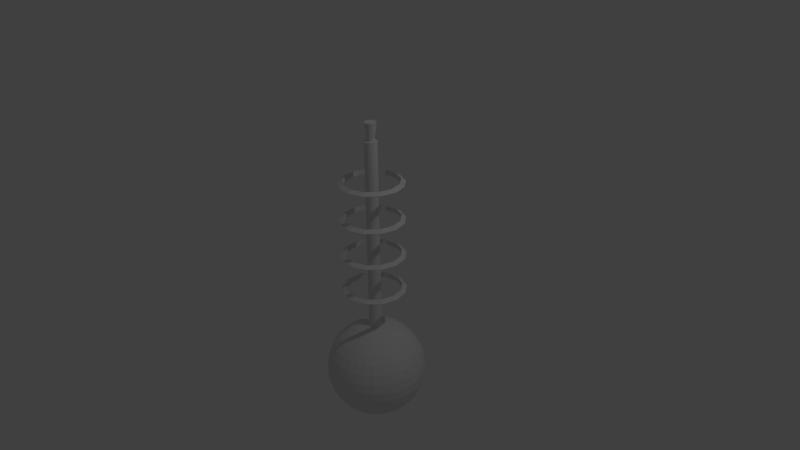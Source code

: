 # Source: laserBarrel1.blend  (saved by Blender 2.69.0; exported with 4.5.12 LTS)
import bpy
from mathutils import Matrix  # noqa: F401  (used for matrix-valued properties, if any)

bpy.ops.wm.read_factory_settings(use_empty=True)
scene = bpy.context.scene
scene.name = 'Scene'

# ---- collections
col_collection_1 = bpy.data.collections.new('Collection 1'); scene.collection.children.link(col_collection_1)

# ---- materials (node trees are filled in below, after node groups)
mat_material_004 = bpy.data.materials.new('Material.004')
mat_material_004.alpha_threshold = 0.0
mat_material_004.use_transparent_shadow = False
mat_material_004.roughness = 0.5
mat_material_004.line_color = (0.0, 0.0, 0.0, 1.0)
mat_material_005 = bpy.data.materials.new('Material.005')
mat_material_005.alpha_threshold = 0.0
mat_material_005.use_transparent_shadow = False
mat_material_005.roughness = 0.5
mat_material_005.line_color = (0.0, 0.0, 0.0, 1.0)
mat_material_001 = bpy.data.materials.new('Material.001')
mat_material_001.alpha_threshold = 0.0
mat_material_001.use_transparent_shadow = False
mat_material_001.roughness = 0.5
mat_material_001.line_color = (0.0, 0.0, 0.0, 1.0)
mat_material_002 = bpy.data.materials.new('Material.002')
mat_material_002.alpha_threshold = 0.0
mat_material_002.use_transparent_shadow = False
mat_material_002.roughness = 0.5
mat_material_002.line_color = (0.0, 0.0, 0.0, 1.0)
mat_material_003 = bpy.data.materials.new('Material.003')
mat_material_003.alpha_threshold = 0.0
mat_material_003.use_transparent_shadow = False
mat_material_003.roughness = 0.5
mat_material_003.line_color = (0.0, 0.0, 0.0, 1.0)
mat_material = bpy.data.materials.new('Material')
mat_material.alpha_threshold = 0.0
mat_material.use_transparent_shadow = False
mat_material.roughness = 0.5
mat_material.line_color = (0.0, 0.0, 0.0, 1.0)

# ---- material node trees

# ---- world
world_world = bpy.data.worlds.new('World'); scene.world = world_world
world_world.color = (0.05088, 0.05088, 0.05088)
world_world.use_sun_shadow = False
world_world.sun_shadow_jitter_overblur = 0.0
world_world.cycles.sampling_method = 'MANUAL'
world_world.cycles.sample_map_resolution = 256

# ---- cameras
cam_camera = bpy.data.cameras.new('Camera')
cam_camera.clip_end = 100.0
cam_camera.lens = 35.0
cam_camera.sensor_width = 32.0
cam_camera.sensor_height = 18.0
cam_camera.ortho_scale = 7.314
cam_camera.dof.focus_distance = 0.0
cam_camera.dof.aperture_fstop = 128.0

# ---- lights
light_lamp = bpy.data.lights.new('Lamp', 'POINT')
light_lamp.transmission_factor = 0.0
light_lamp.cutoff_distance = 30.0
light_lamp.energy = 100.0
light_lamp.shadow_buffer_clip_start = 1.001
light_lamp.shadow_soft_size = 0.1
light_lamp.shadow_maximum_resolution = 0.006
light_lamp.use_absolute_resolution = True
light_lamp.cycles.use_multiple_importance_sampling = False

# ---- meshes
me_sphere = bpy.data.meshes.new('Sphere')
me_sphere.from_pydata([(-0.1951, 0.0, 0.9808), (-0.3827, 0.0, 0.9239), (-0.5556, 0.0, 0.8315), (-0.7071, 0.0, 0.7071), (-0.8315, 0.0, 0.5556), (-0.9239, 0.0, 0.3827), (-0.9808, 0.0, 0.1951), (-1.0, 0.0, 7.55e-08), (-0.9808, 0.0, -0.1951), (-0.9239, 0.0, -0.3827), (-0.8315, 0.0, -0.5556), (-0.7071, 0.0, -0.7071), (-0.5556, 0.0, -0.8315), (-0.3827, 0.0, -0.9239), (-0.1951, 0.0, -0.9808), (-0.1913, 0.03806, 0.9808), (-0.3753, 0.07466, 0.9239), (-0.5449, 0.1084, 0.8315), (-0.6935, 0.1379, 0.7071), (-0.8155, 0.1622, 0.5556), (-0.9061, 0.1802, 0.3827), (-0.9619, 0.1913, 0.1951), (-0.9808, 0.1951, 7.55e-08), (-0.9619, 0.1913, -0.1951), (-0.9061, 0.1802, -0.3827), (-0.8155, 0.1622, -0.5556), (-0.6935, 0.1379, -0.7071), (-0.5449, 0.1084, -0.8315), (-0.3753, 0.07466, -0.9239), (-0.1913, 0.03806, -0.9808), (-0.1802, 0.07466, 0.9808), (-0.3536, 0.1464, 0.9239), (-0.5133, 0.2126, 0.8315), (-0.6533, 0.2706, 0.7071), (-0.7682, 0.3182, 0.5556), (-0.8536, 0.3536, 0.3827), (-0.9061, 0.3753, 0.1951), (-0.9239, 0.3827, 7.55e-08), (-0.9061, 0.3753, -0.1951), (-0.8536, 0.3536, -0.3827), (-0.7682, 0.3182, -0.5556), (-0.6533, 0.2706, -0.7071), (-0.5133, 0.2126, -0.8315), (-0.3536, 0.1464, -0.9239), (-0.1802, 0.07466, -0.9808), (-0.1622, 0.1084, 0.9808), (-0.3182, 0.2126, 0.9239), (-0.4619, 0.3087, 0.8315), (-0.5879, 0.3928, 0.7071), (-0.6913, 0.4619, 0.5556), (-0.7682, 0.5133, 0.3827), (-0.8155, 0.5449, 0.1951), (-0.8315, 0.5556, 7.55e-08), (-0.8155, 0.5449, -0.1951), (-0.7682, 0.5133, -0.3827), (-0.6913, 0.4619, -0.5556), (-0.5879, 0.3928, -0.7071), (-0.4619, 0.3087, -0.8315), (-0.3182, 0.2126, -0.9239), (-0.1622, 0.1084, -0.9808), (-0.1379, 0.1379, 0.9808), (-0.2706, 0.2706, 0.9239), (-0.3928, 0.3928, 0.8315), (-0.5, 0.5, 0.7071), (-0.5879, 0.5879, 0.5556), (-0.6533, 0.6533, 0.3827), (-0.6935, 0.6935, 0.1951), (-0.7071, 0.7071, 7.55e-08), (-0.6935, 0.6935, -0.1951), (-0.6533, 0.6533, -0.3827), (-0.5879, 0.5879, -0.5556), (-0.5, 0.5, -0.7071), (-0.3928, 0.3928, -0.8315), (-0.2706, 0.2706, -0.9239), (-0.1379, 0.1379, -0.9808), (-0.1084, 0.1622, 0.9808), (-0.2126, 0.3182, 0.9239), (-0.3087, 0.4619, 0.8315), (-0.3928, 0.5879, 0.7071), (-0.4619, 0.6913, 0.5556), (-0.5133, 0.7682, 0.3827), (-0.5449, 0.8155, 0.1951), (-0.5556, 0.8315, 7.55e-08), (-0.5449, 0.8155, -0.1951), (-0.5133, 0.7682, -0.3827), (-0.4619, 0.6913, -0.5556), (-0.3928, 0.5879, -0.7071), (-0.3087, 0.4619, -0.8315), (-0.2126, 0.3182, -0.9239), (-0.1084, 0.1622, -0.9808), (-0.07466, 0.1802, 0.9808), (-0.1464, 0.3536, 0.9239), (-0.2126, 0.5133, 0.8315), (-0.2706, 0.6533, 0.7071), (-0.3182, 0.7682, 0.5556), (-0.3536, 0.8536, 0.3827), (-0.3753, 0.9061, 0.1951), (-0.3827, 0.9239, 7.55e-08), (-0.3753, 0.9061, -0.1951), (-0.3536, 0.8536, -0.3827), (-0.3182, 0.7682, -0.5556), (-0.2706, 0.6533, -0.7071), (-0.2126, 0.5133, -0.8315), (-0.1464, 0.3536, -0.9239), (-0.07466, 0.1802, -0.9808), (-0.03806, 0.1913, 0.9808), (-0.07466, 0.3753, 0.9239), (-0.1084, 0.5449, 0.8315), (-0.1379, 0.6935, 0.7071), (-0.1622, 0.8155, 0.5556), (-0.1802, 0.9061, 0.3827), (-0.1913, 0.9619, 0.1951), (-0.1951, 0.9808, 7.55e-08), (-0.1913, 0.9619, -0.1951), (-0.1802, 0.9061, -0.3827), (-0.1622, 0.8155, -0.5556), (-0.1379, 0.6935, -0.7071), (-0.1084, 0.5449, -0.8315), (-0.07466, 0.3753, -0.9239), (-0.03806, 0.1913, -0.9808), (3.266e-07, 0.1951, 0.9808), (3.192e-07, 0.3827, 0.9239), (3.117e-07, 0.5556, 0.8315), (3.192e-07, 0.7071, 0.7071), (3.341e-07, 0.8315, 0.5556), (2.745e-07, 0.9239, 0.3827), (3.937e-07, 0.9808, 0.1951), (3.788e-07, 1.0, 7.55e-08), (3.937e-07, 0.9808, -0.1951), (2.298e-07, 0.9239, -0.3827), (3.341e-07, 0.8315, -0.5556), (3.192e-07, 0.7071, -0.7071), (3.415e-07, 0.5556, -0.8315), (3.043e-07, 0.3827, -0.9239), (3.08e-07, 0.1951, -0.9808), (0.03806, 0.1913, 0.9808), (0.07466, 0.3753, 0.9239), (0.1084, 0.5449, 0.8315), (0.138, 0.6935, 0.7071), (0.1622, 0.8155, 0.5556), (0.1802, 0.9061, 0.3827), (0.1913, 0.9619, 0.1951), (0.1951, 0.9808, 7.55e-08), (0.1913, 0.9619, -0.1951), (0.1802, 0.9061, -0.3827), (0.1622, 0.8155, -0.5556), (0.138, 0.6935, -0.7071), (0.1084, 0.5449, -0.8315), (0.07466, 0.3753, -0.9239), (0.03806, 0.1913, -0.9808), (0.07466, 0.1802, 0.9808), (0.1464, 0.3536, 0.9239), (0.2126, 0.5133, 0.8315), (0.2706, 0.6533, 0.7071), (0.3182, 0.7682, 0.5556), (0.3536, 0.8536, 0.3827), (0.3753, 0.9061, 0.1951), (0.3827, 0.9239, 7.55e-08), (0.3753, 0.9061, -0.1951), (0.3536, 0.8536, -0.3827), (0.3182, 0.7682, -0.5556), (0.2706, 0.6533, -0.7071), (0.2126, 0.5133, -0.8315), (0.1464, 0.3536, -0.9239), (0.07466, 0.1802, -0.9808), (0.1084, 0.1622, 0.9808), (0.2126, 0.3182, 0.9239), (0.3087, 0.4619, 0.8315), (0.3928, 0.5879, 0.7071), (0.4619, 0.6913, 0.5556), (0.5133, 0.7682, 0.3827), (0.5449, 0.8155, 0.1951), (0.5556, 0.8315, 7.55e-08), (0.5449, 0.8155, -0.1951), (0.5133, 0.7682, -0.3827), (0.4619, 0.6913, -0.5556), (0.3928, 0.5879, -0.7071), (0.3087, 0.4619, -0.8315), (0.2126, 0.3182, -0.9239), (0.1084, 0.1622, -0.9808), (0.138, 0.1379, 0.9808), (0.2706, 0.2706, 0.9239), (0.3928, 0.3928, 0.8315), (0.5, 0.5, 0.7071), (0.5879, 0.5879, 0.5556), (0.6533, 0.6533, 0.3827), (0.6935, 0.6935, 0.1951), (0.7071, 0.7071, 7.55e-08), (0.6935, 0.6935, -0.1951), (0.6533, 0.6533, -0.3827), (0.5879, 0.5879, -0.5556), (0.5, 0.5, -0.7071), (0.3928, 0.3928, -0.8315), (0.2706, 0.2706, -0.9239), (0.138, 0.1379, -0.9808), (0.1622, 0.1084, 0.9808), (0.3182, 0.2126, 0.9239), (0.4619, 0.3087, 0.8315), (0.5879, 0.3928, 0.7071), (0.6913, 0.4619, 0.5556), (0.7682, 0.5133, 0.3827), (0.8155, 0.5449, 0.1951), (0.8315, 0.5556, 7.55e-08), (0.8155, 0.5449, -0.1951), (0.7682, 0.5133, -0.3827), (0.6913, 0.4619, -0.5556), (0.5879, 0.3928, -0.7071), (0.4619, 0.3087, -0.8315), (0.3182, 0.2126, -0.9239), (0.1622, 0.1084, -0.9808), (0.1802, 0.07466, 0.9808), (0.3536, 0.1464, 0.9239), (0.5133, 0.2126, 0.8315), (0.6533, 0.2706, 0.7071), (0.7682, 0.3182, 0.5556), (0.8536, 0.3536, 0.3827), (0.9061, 0.3753, 0.1951), (0.9239, 0.3827, 7.55e-08), (0.9061, 0.3753, -0.1951), (0.8536, 0.3536, -0.3827), (0.7682, 0.3182, -0.5556), (0.6533, 0.2706, -0.7071), (0.5133, 0.2126, -0.8315), (0.3536, 0.1464, -0.9239), (0.1802, 0.07466, -0.9808), (0.1913, 0.03806, 0.9808), (0.3753, 0.07466, 0.9239), (0.5449, 0.1084, 0.8315), (0.6935, 0.1379, 0.7071), (0.8155, 0.1622, 0.5556), (0.9061, 0.1802, 0.3827), (0.9619, 0.1913, 0.1951), (0.9808, 0.1951, 7.55e-08), (0.9619, 0.1913, -0.1951), (0.9061, 0.1802, -0.3827), (0.8155, 0.1622, -0.5556), (0.6935, 0.1379, -0.7071), (0.5449, 0.1084, -0.8315), (0.3753, 0.07466, -0.9239), (0.1913, 0.03806, -0.9808), (0.1951, -7.212e-09, 0.9808), (0.3827, 4.122e-08, 0.9239), (0.5556, 2.632e-08, 0.8315), (0.7071, -2.584e-08, 0.7071), (0.8315, -8.544e-08, 0.5556), (0.9239, 6.357e-08, 0.3827), (0.9808, -8.544e-08, 0.1951), (1.0, -1.003e-07, 7.55e-08), (0.9808, -8.544e-08, -0.1951), (0.9239, 6.357e-08, -0.3827), (0.8315, -8.544e-08, -0.5556), (0.7071, -2.584e-08, -0.7071), (0.5556, -1.094e-08, -0.8315), (0.3827, 3.964e-09, -0.9239), (0.1951, 3.964e-09, -0.9808), (0.1913, -0.03806, 0.9808), (0.3753, -0.07466, 0.9239), (0.5449, -0.1084, 0.8315), (0.6935, -0.1379, 0.7071), (0.8155, -0.1622, 0.5556), (0.9061, -0.1802, 0.3827), (0.9619, -0.1913, 0.1951), (0.9808, -0.1951, 7.55e-08), (0.9619, -0.1913, -0.1951), (0.9061, -0.1802, -0.3827), (0.8155, -0.1622, -0.5556), (0.6935, -0.1379, -0.7071), (0.5449, -0.1084, -0.8315), (0.3753, -0.07466, -0.9239), (0.1913, -0.03806, -0.9808), (0.1802, -0.07466, 0.9808), (0.3536, -0.1464, 0.9239), (0.5133, -0.2126, 0.8315), (0.6533, -0.2706, 0.7071), (0.7682, -0.3182, 0.5556), (0.8536, -0.3536, 0.3827), (0.9061, -0.3753, 0.1951), (0.9239, -0.3827, 7.55e-08), (0.9061, -0.3753, -0.1951), (0.8536, -0.3536, -0.3827), (0.7682, -0.3182, -0.5556), (0.6533, -0.2706, -0.7071), (0.5133, -0.2126, -0.8315), (0.3536, -0.1464, -0.9239), (0.1802, -0.07466, -0.9808), (0.1622, -0.1084, 0.9808), (0.3182, -0.2126, 0.9239), (0.4619, -0.3087, 0.8315), (0.5879, -0.3928, 0.7071), (0.6913, -0.4619, 0.5556), (0.7682, -0.5133, 0.3827), (0.8155, -0.5449, 0.1951), (0.8315, -0.5556, 7.55e-08), (0.8155, -0.5449, -0.1951), (0.7682, -0.5133, -0.3827), (0.6913, -0.4619, -0.5556), (0.5879, -0.3928, -0.7071), (0.4619, -0.3087, -0.8315), (0.3182, -0.2126, -0.9239), (0.1622, -0.1084, -0.9808), (0.138, -0.1379, 0.9808), (0.2706, -0.2706, 0.9239), (0.3928, -0.3928, 0.8315), (0.5, -0.5, 0.7071), (0.5879, -0.5879, 0.5556), (0.6533, -0.6533, 0.3827), (0.6935, -0.6935, 0.1951), (0.7071, -0.7071, 7.55e-08), (0.6935, -0.6935, -0.1951), (0.6533, -0.6533, -0.3827), (0.5879, -0.5879, -0.5556), (0.5, -0.5, -0.7071), (0.3928, -0.3928, -0.8315), (0.2706, -0.2706, -0.9239), (0.1379, -0.1379, -0.9808), (0.1084, -0.1622, 0.9808), (0.2126, -0.3182, 0.9239), (0.3087, -0.4619, 0.8315), (0.3928, -0.5879, 0.7071), (0.4619, -0.6913, 0.5556), (0.5133, -0.7682, 0.3827), (0.5449, -0.8155, 0.1951), (0.5556, -0.8315, 7.55e-08), (0.5449, -0.8155, -0.1951), (0.5133, -0.7682, -0.3827), (0.4619, -0.6913, -0.5556), (0.3928, -0.5879, -0.7071), (0.3087, -0.4619, -0.8315), (0.2126, -0.3182, -0.9239), (0.1084, -0.1622, -0.9808), (3.258e-07, 0.0, -1.0), (0.07466, -0.1802, 0.9808), (0.1464, -0.3536, 0.9239), (0.2126, -0.5133, 0.8315), (0.2706, -0.6533, 0.7071), (0.3182, -0.7682, 0.5556), (0.3536, -0.8536, 0.3827), (0.3753, -0.9061, 0.1951), (0.3827, -0.9239, 7.55e-08), (0.3753, -0.9061, -0.1951), (0.3536, -0.8536, -0.3827), (0.3182, -0.7682, -0.5556), (0.2706, -0.6533, -0.7071), (0.2126, -0.5133, -0.8315), (0.1464, -0.3536, -0.9239), (0.07466, -0.1802, -0.9808), (0.03806, -0.1913, 0.9808), (0.07466, -0.3753, 0.9239), (0.1084, -0.5449, 0.8315), (0.1379, -0.6935, 0.7071), (0.1622, -0.8155, 0.5556), (0.1802, -0.9061, 0.3827), (0.1913, -0.9619, 0.1951), (0.1951, -0.9808, 7.55e-08), (0.1913, -0.9619, -0.1951), (0.1802, -0.9061, -0.3827), (0.1622, -0.8155, -0.5556), (0.1379, -0.6935, -0.7071), (0.1084, -0.5449, -0.8315), (0.07466, -0.3753, -0.9239), (0.03806, -0.1913, -0.9808), (3.117e-07, -0.1951, 0.9808), (2.819e-07, -0.3827, 0.9239), (2.819e-07, -0.5556, 0.8315), (1.851e-07, -0.7071, 0.7071), (1.404e-07, -0.8315, 0.5556), (3.192e-07, -0.9239, 0.3827), (9.567e-08, -0.9808, 0.1951), (1.404e-07, -1.0, 7.55e-08), (9.567e-08, -0.9808, -0.1951), (3.192e-07, -0.9239, -0.3827), (1.404e-07, -0.8315, -0.5556), (1.851e-07, -0.7071, -0.7071), (2.596e-07, -0.5556, -0.8315), (2.521e-07, -0.3827, -0.9239), (3.155e-07, -0.1951, -0.9808), (-0.03806, -0.1913, 0.9808), (-0.07466, -0.3753, 0.9239), (-0.1084, -0.5449, 0.8315), (-0.1379, -0.6935, 0.7071), (-0.1622, -0.8155, 0.5556), (-0.1802, -0.9061, 0.3827), (-0.1913, -0.9619, 0.1951), (-0.1951, -0.9808, 7.55e-08), (-0.1913, -0.9619, -0.1951), (-0.1802, -0.9061, -0.3827), (-0.1622, -0.8155, -0.5556), (-0.1379, -0.6935, -0.7071), (-0.1084, -0.5449, -0.8315), (-0.07466, -0.3753, -0.9239), (-0.03806, -0.1913, -0.9808), (-0.07466, -0.1802, 0.9808), (-0.1464, -0.3536, 0.9239), (-0.2126, -0.5133, 0.8315), (-0.2706, -0.6533, 0.7071), (-0.3182, -0.7682, 0.5556), (-0.3536, -0.8536, 0.3827), (-0.3753, -0.9061, 0.1951), (-0.3827, -0.9239, 7.55e-08), (-0.3753, -0.9061, -0.1951), (-0.3536, -0.8536, -0.3827), (-0.3182, -0.7682, -0.5556), (-0.2706, -0.6533, -0.7071), (-0.2126, -0.5133, -0.8315), (-0.1464, -0.3536, -0.9239), (-0.07466, -0.1802, -0.9808), (-0.1084, -0.1622, 0.9808), (-0.2126, -0.3182, 0.9239), (-0.3087, -0.4619, 0.8315), (-0.3928, -0.5879, 0.7071), (-0.4619, -0.6913, 0.5556), (-0.5133, -0.7682, 0.3827), (-0.5449, -0.8155, 0.1951), (-0.5556, -0.8315, 7.55e-08), (-0.5449, -0.8155, -0.1951), (-0.5133, -0.7682, -0.3827), (-0.4619, -0.6913, -0.5556), (-0.3928, -0.5879, -0.7071), (-0.3087, -0.4619, -0.8315), (-0.2126, -0.3182, -0.9239), (-0.1084, -0.1622, -0.9808), (-0.1379, -0.1379, 0.9808), (-0.2706, -0.2706, 0.9239), (-0.3928, -0.3928, 0.8315), (-0.5, -0.5, 0.7071), (-0.5879, -0.5879, 0.5556), (-0.6533, -0.6533, 0.3827), (-0.6935, -0.6935, 0.1951), (-0.7071, -0.7071, 7.55e-08), (-0.6935, -0.6935, -0.1951), (-0.6533, -0.6533, -0.3827), (-0.5879, -0.5879, -0.5556), (-0.5, -0.5, -0.7071), (-0.3928, -0.3928, -0.8315), (-0.2706, -0.2706, -0.9239), (-0.1379, -0.1379, -0.9808), (-0.1622, -0.1084, 0.9808), (-0.3182, -0.2126, 0.9239), (-0.4619, -0.3087, 0.8315), (-0.5879, -0.3928, 0.7071), (-0.6913, -0.4619, 0.5556), (-0.7682, -0.5133, 0.3827), (-0.8155, -0.5449, 0.1951), (-0.8315, -0.5556, 7.55e-08), (-0.8155, -0.5449, -0.1951), (-0.7682, -0.5133, -0.3827), (-0.6913, -0.4619, -0.5556), (-0.5879, -0.3928, -0.7071), (-0.4619, -0.3087, -0.8315), (-0.3182, -0.2126, -0.9239), (-0.1622, -0.1084, -0.9808), (2.48e-08, -1.247e-07, 1.0), (-0.1802, -0.07466, 0.9808), (-0.3536, -0.1464, 0.9239), (-0.5133, -0.2126, 0.8315), (-0.6533, -0.2706, 0.7071), (-0.7682, -0.3182, 0.5556), (-0.8536, -0.3536, 0.3827), (-0.9061, -0.3753, 0.1951), (-0.9239, -0.3827, 7.55e-08), (-0.9061, -0.3753, -0.1951), (-0.8536, -0.3536, -0.3827), (-0.7682, -0.3182, -0.5556), (-0.6533, -0.2706, -0.7071), (-0.5133, -0.2126, -0.8315), (-0.3536, -0.1464, -0.9239), (-0.1802, -0.07466, -0.9808), (-0.1913, -0.03806, 0.9808), (-0.3753, -0.07466, 0.9239), (-0.5449, -0.1084, 0.8315), (-0.6935, -0.1379, 0.7071), (-0.8155, -0.1622, 0.5556), (-0.9061, -0.1802, 0.3827), (-0.9619, -0.1913, 0.1951), (-0.9808, -0.1951, 7.55e-08), (-0.9619, -0.1913, -0.1951), (-0.9061, -0.1802, -0.3827), (-0.8155, -0.1622, -0.5556), (-0.6935, -0.1379, -0.7071), (-0.5449, -0.1084, -0.8315), (-0.3753, -0.07466, -0.9239), (-0.1913, -0.03806, -0.9808)], [], [(3, 2, 17, 18), (14, 13, 28, 29), (1, 0, 15, 16), (12, 11, 26, 27), (10, 9, 24, 25), (8, 7, 22, 23), (6, 5, 20, 21), (4, 3, 18, 19), (2, 1, 16, 17), (13, 12, 27, 28), (11, 10, 25, 26), (9, 8, 23, 24), (7, 6, 21, 22), (5, 4, 19, 20), (24, 23, 38, 39), (22, 21, 36, 37), (20, 19, 34, 35), (18, 17, 32, 33), (29, 28, 43, 44), (16, 15, 30, 31), (27, 26, 41, 42), (25, 24, 39, 40), (23, 22, 37, 38), (21, 20, 35, 36), (19, 18, 33, 34), (17, 16, 31, 32), (28, 27, 42, 43), (26, 25, 40, 41), (39, 38, 53, 54), (37, 36, 51, 52), (35, 34, 49, 50), (33, 32, 47, 48), (44, 43, 58, 59), (31, 30, 45, 46), (42, 41, 56, 57), (40, 39, 54, 55), (38, 37, 52, 53), (36, 35, 50, 51), (34, 33, 48, 49), (32, 31, 46, 47), (43, 42, 57, 58), (41, 40, 55, 56), (54, 53, 68, 69), (52, 51, 66, 67), (50, 49, 64, 65), (48, 47, 62, 63), (59, 58, 73, 74), (46, 45, 60, 61), (57, 56, 71, 72), (55, 54, 69, 70), (53, 52, 67, 68), (51, 50, 65, 66), (49, 48, 63, 64), (47, 46, 61, 62), (58, 57, 72, 73), (56, 55, 70, 71), (69, 68, 83, 84), (67, 66, 81, 82), (65, 64, 79, 80), (63, 62, 77, 78), (74, 73, 88, 89), (61, 60, 75, 76), (72, 71, 86, 87), (70, 69, 84, 85), (68, 67, 82, 83), (66, 65, 80, 81), (64, 63, 78, 79), (62, 61, 76, 77), (73, 72, 87, 88), (71, 70, 85, 86), (84, 83, 98, 99), (82, 81, 96, 97), (80, 79, 94, 95), (78, 77, 92, 93), (89, 88, 103, 104), (76, 75, 90, 91), (87, 86, 101, 102), (85, 84, 99, 100), (83, 82, 97, 98), (81, 80, 95, 96), (79, 78, 93, 94), (77, 76, 91, 92), (88, 87, 102, 103), (86, 85, 100, 101), (99, 98, 113, 114), (97, 96, 111, 112), (95, 94, 109, 110), (93, 92, 107, 108), (104, 103, 118, 119), (91, 90, 105, 106), (102, 101, 116, 117), (100, 99, 114, 115), (98, 97, 112, 113), (96, 95, 110, 111), (94, 93, 108, 109), (92, 91, 106, 107), (103, 102, 117, 118), (101, 100, 115, 116), (114, 113, 128, 129), (112, 111, 126, 127), (110, 109, 124, 125), (108, 107, 122, 123), (119, 118, 133, 134), (106, 105, 120, 121), (117, 116, 131, 132), (115, 114, 129, 130), (113, 112, 127, 128), (111, 110, 125, 126), (109, 108, 123, 124), (107, 106, 121, 122), (118, 117, 132, 133), (116, 115, 130, 131), (129, 128, 143, 144), (127, 126, 141, 142), (125, 124, 139, 140), (123, 122, 137, 138), (134, 133, 148, 149), (121, 120, 135, 136), (132, 131, 146, 147), (130, 129, 144, 145), (128, 127, 142, 143), (126, 125, 140, 141), (124, 123, 138, 139), (122, 121, 136, 137), (133, 132, 147, 148), (131, 130, 145, 146), (144, 143, 158, 159), (142, 141, 156, 157), (140, 139, 154, 155), (138, 137, 152, 153), (149, 148, 163, 164), (136, 135, 150, 151), (147, 146, 161, 162), (145, 144, 159, 160), (143, 142, 157, 158), (141, 140, 155, 156), (139, 138, 153, 154), (137, 136, 151, 152), (148, 147, 162, 163), (146, 145, 160, 161), (159, 158, 173, 174), (157, 156, 171, 172), (155, 154, 169, 170), (153, 152, 167, 168), (164, 163, 178, 179), (151, 150, 165, 166), (162, 161, 176, 177), (160, 159, 174, 175), (158, 157, 172, 173), (156, 155, 170, 171), (154, 153, 168, 169), (152, 151, 166, 167), (163, 162, 177, 178), (161, 160, 175, 176), (174, 173, 188, 189), (172, 171, 186, 187), (170, 169, 184, 185), (168, 167, 182, 183), (179, 178, 193, 194), (166, 165, 180, 181), (177, 176, 191, 192), (175, 174, 189, 190), (173, 172, 187, 188), (171, 170, 185, 186), (169, 168, 183, 184), (167, 166, 181, 182), (178, 177, 192, 193), (176, 175, 190, 191), (189, 188, 203, 204), (187, 186, 201, 202), (185, 184, 199, 200), (183, 182, 197, 198), (194, 193, 208, 209), (181, 180, 195, 196), (192, 191, 206, 207), (190, 189, 204, 205), (188, 187, 202, 203), (186, 185, 200, 201), (184, 183, 198, 199), (182, 181, 196, 197), (193, 192, 207, 208), (191, 190, 205, 206), (204, 203, 218, 219), (202, 201, 216, 217), (200, 199, 214, 215), (198, 197, 212, 213), (209, 208, 223, 224), (196, 195, 210, 211), (207, 206, 221, 222), (205, 204, 219, 220), (203, 202, 217, 218), (201, 200, 215, 216), (199, 198, 213, 214), (197, 196, 211, 212), (208, 207, 222, 223), (206, 205, 220, 221), (219, 218, 233, 234), (217, 216, 231, 232), (215, 214, 229, 230), (213, 212, 227, 228), (224, 223, 238, 239), (211, 210, 225, 226), (222, 221, 236, 237), (220, 219, 234, 235), (218, 217, 232, 233), (216, 215, 230, 231), (214, 213, 228, 229), (212, 211, 226, 227), (223, 222, 237, 238), (221, 220, 235, 236), (234, 233, 248, 249), (232, 231, 246, 247), (230, 229, 244, 245), (228, 227, 242, 243), (239, 238, 253, 254), (226, 225, 240, 241), (237, 236, 251, 252), (235, 234, 249, 250), (233, 232, 247, 248), (231, 230, 245, 246), (229, 228, 243, 244), (227, 226, 241, 242), (238, 237, 252, 253), (236, 235, 250, 251), (249, 248, 263, 264), (247, 246, 261, 262), (245, 244, 259, 260), (243, 242, 257, 258), (254, 253, 268, 269), (241, 240, 255, 256), (252, 251, 266, 267), (250, 249, 264, 265), (248, 247, 262, 263), (246, 245, 260, 261), (244, 243, 258, 259), (242, 241, 256, 257), (253, 252, 267, 268), (251, 250, 265, 266), (264, 263, 278, 279), (262, 261, 276, 277), (260, 259, 274, 275), (258, 257, 272, 273), (269, 268, 283, 284), (256, 255, 270, 271), (267, 266, 281, 282), (265, 264, 279, 280), (263, 262, 277, 278), (261, 260, 275, 276), (259, 258, 273, 274), (257, 256, 271, 272), (268, 267, 282, 283), (266, 265, 280, 281), (279, 278, 293, 294), (277, 276, 291, 292), (275, 274, 289, 290), (273, 272, 287, 288), (284, 283, 298, 299), (271, 270, 285, 286), (282, 281, 296, 297), (280, 279, 294, 295), (278, 277, 292, 293), (276, 275, 290, 291), (274, 273, 288, 289), (272, 271, 286, 287), (283, 282, 297, 298), (281, 280, 295, 296), (294, 293, 308, 309), (292, 291, 306, 307), (290, 289, 304, 305), (288, 287, 302, 303), (299, 298, 313, 314), (286, 285, 300, 301), (297, 296, 311, 312), (295, 294, 309, 310), (293, 292, 307, 308), (291, 290, 305, 306), (289, 288, 303, 304), (287, 286, 301, 302), (298, 297, 312, 313), (296, 295, 310, 311), (309, 308, 323, 324), (307, 306, 321, 322), (305, 304, 319, 320), (303, 302, 317, 318), (314, 313, 328, 329), (301, 300, 315, 316), (312, 311, 326, 327), (310, 309, 324, 325), (308, 307, 322, 323), (306, 305, 320, 321), (304, 303, 318, 319), (302, 301, 316, 317), (313, 312, 327, 328), (311, 310, 325, 326), (324, 323, 339, 340), (322, 321, 337, 338), (320, 319, 335, 336), (318, 317, 333, 334), (329, 328, 344, 345), (316, 315, 331, 332), (327, 326, 342, 343), (325, 324, 340, 341), (323, 322, 338, 339), (321, 320, 336, 337), (319, 318, 334, 335), (317, 316, 332, 333), (328, 327, 343, 344), (326, 325, 341, 342), (340, 339, 354, 355), (338, 337, 352, 353), (336, 335, 350, 351), (334, 333, 348, 349), (345, 344, 359, 360), (332, 331, 346, 347), (343, 342, 357, 358), (341, 340, 355, 356), (339, 338, 353, 354), (337, 336, 351, 352), (335, 334, 349, 350), (333, 332, 347, 348), (344, 343, 358, 359), (342, 341, 356, 357), (355, 354, 369, 370), (353, 352, 367, 368), (351, 350, 365, 366), (349, 348, 363, 364), (360, 359, 374, 375), (347, 346, 361, 362), (358, 357, 372, 373), (356, 355, 370, 371), (354, 353, 368, 369), (352, 351, 366, 367), (350, 349, 364, 365), (348, 347, 362, 363), (359, 358, 373, 374), (357, 356, 371, 372), (370, 369, 384, 385), (368, 367, 382, 383), (366, 365, 380, 381), (364, 363, 378, 379), (375, 374, 389, 390), (362, 361, 376, 377), (373, 372, 387, 388), (371, 370, 385, 386), (369, 368, 383, 384), (367, 366, 381, 382), (365, 364, 379, 380), (363, 362, 377, 378), (374, 373, 388, 389), (372, 371, 386, 387), (385, 384, 399, 400), (383, 382, 397, 398), (381, 380, 395, 396), (379, 378, 393, 394), (390, 389, 404, 405), (377, 376, 391, 392), (388, 387, 402, 403), (386, 385, 400, 401), (384, 383, 398, 399), (382, 381, 396, 397), (380, 379, 394, 395), (378, 377, 392, 393), (389, 388, 403, 404), (387, 386, 401, 402), (400, 399, 414, 415), (398, 397, 412, 413), (396, 395, 410, 411), (394, 393, 408, 409), (405, 404, 419, 420), (392, 391, 406, 407), (403, 402, 417, 418), (401, 400, 415, 416), (399, 398, 413, 414), (397, 396, 411, 412), (395, 394, 409, 410), (393, 392, 407, 408), (404, 403, 418, 419), (402, 401, 416, 417), (415, 414, 429, 430), (413, 412, 427, 428), (411, 410, 425, 426), (409, 408, 423, 424), (420, 419, 434, 435), (407, 406, 421, 422), (418, 417, 432, 433), (416, 415, 430, 431), (414, 413, 428, 429), (412, 411, 426, 427), (410, 409, 424, 425), (408, 407, 422, 423), (419, 418, 433, 434), (417, 416, 431, 432), (430, 429, 444, 445), (428, 427, 442, 443), (426, 425, 440, 441), (424, 423, 438, 439), (435, 434, 449, 450), (422, 421, 436, 437), (433, 432, 447, 448), (431, 430, 445, 446), (429, 428, 443, 444), (427, 426, 441, 442), (425, 424, 439, 440), (423, 422, 437, 438), (434, 433, 448, 449), (432, 431, 446, 447), (445, 444, 460, 461), (443, 442, 458, 459), (441, 440, 456, 457), (439, 438, 454, 455), (450, 449, 465, 466), (437, 436, 452, 453), (448, 447, 463, 464), (446, 445, 461, 462), (444, 443, 459, 460), (442, 441, 457, 458), (440, 439, 455, 456), (438, 437, 453, 454), (449, 448, 464, 465), (447, 446, 462, 463), (461, 460, 475, 476), (459, 458, 473, 474), (457, 456, 471, 472), (455, 454, 469, 470), (466, 465, 480, 481), (453, 452, 467, 468), (464, 463, 478, 479), (462, 461, 476, 477), (460, 459, 474, 475), (458, 457, 472, 473), (456, 455, 470, 471), (454, 453, 468, 469), (465, 464, 479, 480), (463, 462, 477, 478), (330, 14, 29), (0, 451, 15), (330, 29, 44), (15, 451, 30), (330, 44, 59), (30, 451, 45), (330, 59, 74), (45, 451, 60), (330, 74, 89), (60, 451, 75), (330, 89, 104), (75, 451, 90), (330, 104, 119), (90, 451, 105), (330, 119, 134), (105, 451, 120), (330, 134, 149), (120, 451, 135), (330, 149, 164), (135, 451, 150), (330, 164, 179), (150, 451, 165), (330, 179, 194), (165, 451, 180), (330, 194, 209), (180, 451, 195), (330, 209, 224), (195, 451, 210), (330, 224, 239), (210, 451, 225), (330, 239, 254), (225, 451, 240), (330, 254, 269), (240, 451, 255), (330, 269, 284), (255, 451, 270), (330, 284, 299), (270, 451, 285), (330, 299, 314), (285, 451, 300), (330, 314, 329), (300, 451, 315), (330, 329, 345), (315, 451, 331), (330, 345, 360), (331, 451, 346), (330, 360, 375), (346, 451, 361), (330, 375, 390), (361, 451, 376), (330, 390, 405), (376, 451, 391), (330, 405, 420), (391, 451, 406), (330, 420, 435), (406, 451, 421), (330, 435, 450), (421, 451, 436), (330, 450, 466), (436, 451, 452), (330, 466, 481), (452, 451, 467), (476, 475, 8, 9), (474, 473, 6, 7), (472, 471, 4, 5), (470, 469, 2, 3), (481, 480, 13, 14), (468, 467, 0, 1), (479, 478, 11, 12), (477, 476, 9, 10), (475, 474, 7, 8), (473, 472, 5, 6), (471, 470, 3, 4), (330, 481, 14), (469, 468, 1, 2), (480, 479, 12, 13), (467, 451, 0), (478, 477, 10, 11)])
_uv = me_sphere.uv_layers.new(name='Mount_UVMap')
_uv.uv.foreach_set('vector', [0.8, 0.659, 0.7892, 0.6258, 0.8118, 0.6211, 0.8288, 0.6531, 0.896, 0.7845, 0.8965, 0.7433, 0.912, 0.7465, 0.904, 0.7861, 0.7799, 0.5878, 0.7726, 0.5466, 0.7805, 0.545, 0.7955, 0.5846, 0.4409, 0.3525, 0.4563, 0.3792, 0.4284, 0.3916, 0.4189, 0.3622, 0.4734, 0.411, 0.4914, 0.4468, 0.4549, 0.463, 0.4405, 0.4256, 0.5098, 0.4851, 0.5277, 0.5244, 0.4881, 0.542, 0.471, 0.5023, 0.5445, 0.5633, 0.5595, 0.6003, 0.523, 0.6165, 0.5057, 0.5805, 0.5722, 0.6339, 0.5822, 0.6629, 0.5542, 0.6753, 0.5394, 0.6485, 0.7892, 0.6258, 0.7799, 0.5878, 0.7955, 0.5846, 0.8118, 0.6211, 0.8965, 0.7433, 0.8944, 0.7054, 0.917, 0.71, 0.912, 0.7465, 0.4563, 0.3792, 0.4734, 0.411, 0.4405, 0.4256, 0.4284, 0.3916, 0.4914, 0.4468, 0.5098, 0.4851, 0.471, 0.5023, 0.4549, 0.463, 0.5277, 0.5244, 0.5445, 0.5633, 0.5057, 0.5805, 0.4881, 0.542, 0.5595, 0.6003, 0.5722, 0.6339, 0.5394, 0.6485, 0.523, 0.6165, 0.4549, 0.463, 0.471, 0.5023, 0.4326, 0.5184, 0.4188, 0.4781, 0.4881, 0.542, 0.5057, 0.5805, 0.4673, 0.5966, 0.449, 0.5584, 0.523, 0.6165, 0.5394, 0.6485, 0.5069, 0.6622, 0.4869, 0.6317, 0.8288, 0.6531, 0.8118, 0.6211, 0.8332, 0.6119, 0.8559, 0.6414, 0.904, 0.7861, 0.912, 0.7465, 0.9267, 0.7529, 0.9115, 0.7894, 0.7955, 0.5846, 0.7805, 0.545, 0.788, 0.5418, 0.8102, 0.5783, 0.4189, 0.3622, 0.4284, 0.3916, 0.4007, 0.4032, 0.3972, 0.3713, 0.4405, 0.4256, 0.4549, 0.463, 0.4188, 0.4781, 0.408, 0.4393, 0.471, 0.5023, 0.4881, 0.542, 0.449, 0.5584, 0.4326, 0.5184, 0.5057, 0.5805, 0.523, 0.6165, 0.4869, 0.6317, 0.4673, 0.5966, 0.5394, 0.6485, 0.5542, 0.6753, 0.5265, 0.6869, 0.5069, 0.6622, 0.8118, 0.6211, 0.7955, 0.5846, 0.8102, 0.5783, 0.8332, 0.6119, 0.912, 0.7465, 0.917, 0.71, 0.9383, 0.7192, 0.9267, 0.7529, 0.4284, 0.3916, 0.4405, 0.4256, 0.408, 0.4393, 0.4007, 0.4032, 0.4188, 0.4781, 0.4326, 0.5184, 0.3961, 0.5328, 0.3844, 0.4917, 0.449, 0.5584, 0.4673, 0.5966, 0.4309, 0.611, 0.4118, 0.573, 0.4869, 0.6317, 0.5069, 0.6622, 0.4759, 0.6743, 0.4525, 0.6452, 0.8559, 0.6414, 0.8332, 0.6119, 0.8523, 0.5985, 0.8803, 0.6244, 0.9115, 0.7894, 0.9267, 0.7529, 0.94, 0.7621, 0.9182, 0.7941, 0.8102, 0.5783, 0.788, 0.5418, 0.7947, 0.5371, 0.8234, 0.5691, 0.3972, 0.3713, 0.4007, 0.4032, 0.3744, 0.4136, 0.3765, 0.3795, 0.408, 0.4393, 0.4188, 0.4781, 0.3844, 0.4917, 0.3771, 0.4515, 0.4326, 0.5184, 0.449, 0.5584, 0.4118, 0.573, 0.3961, 0.5328, 0.4673, 0.5966, 0.4869, 0.6317, 0.4525, 0.6452, 0.4309, 0.611, 0.8776, 0.6656, 0.8559, 0.6414, 0.8803, 0.6244, 0.9063, 0.6456, 0.8332, 0.6119, 0.8102, 0.5783, 0.8234, 0.5691, 0.8523, 0.5985, 0.9267, 0.7529, 0.9383, 0.7192, 0.9575, 0.7326, 0.94, 0.7621, 0.4007, 0.4032, 0.408, 0.4393, 0.3771, 0.4515, 0.3744, 0.4136, 0.3844, 0.4917, 0.3961, 0.5328, 0.3629, 0.5449, 0.3531, 0.5031, 0.4118, 0.573, 0.4309, 0.611, 0.3976, 0.6231, 0.378, 0.5854, 0.4525, 0.6452, 0.4759, 0.6743, 0.4478, 0.6846, 0.4212, 0.6566, 0.8803, 0.6244, 0.8523, 0.5985, 0.8687, 0.5816, 0.9011, 0.6028, 0.9182, 0.7941, 0.94, 0.7621, 0.9512, 0.7738, 0.924, 0.8, 0.8234, 0.5691, 0.7947, 0.5371, 0.8005, 0.5311, 0.8347, 0.5574, 0.9575, 0.7326, 0.9703, 0.7068, 0.991, 0.7284, 0.9738, 0.7496, 0.3771, 0.4515, 0.3844, 0.4917, 0.3531, 0.5031, 0.3489, 0.4617, 0.3961, 0.5328, 0.4118, 0.573, 0.378, 0.5854, 0.3629, 0.5449, 0.4309, 0.611, 0.4525, 0.6452, 0.4212, 0.6566, 0.3976, 0.6231, 0.9063, 0.6456, 0.8803, 0.6244, 0.9011, 0.6028, 0.9308, 0.6202, 0.8523, 0.5985, 0.8234, 0.5691, 0.8347, 0.5574, 0.8687, 0.5816, 0.94, 0.7621, 0.9575, 0.7326, 0.9738, 0.7496, 0.9512, 0.7738, 0.3744, 0.4136, 0.3771, 0.4515, 0.3489, 0.4617, 0.3505, 0.4223, 0.01243, 0.2247, 0.0, 0.1835, 0.02933, 0.1725, 0.04006, 0.2143, 0.378, 0.5854, 0.3976, 0.6231, 0.369, 0.6325, 0.3488, 0.595, 0.9565, 0.6331, 0.9308, 0.6202, 0.95, 0.5903, 0.9778, 0.5999, 0.9011, 0.6028, 0.8687, 0.5816, 0.8815, 0.5616, 0.9174, 0.5773, 0.924, 0.8, 0.9512, 0.7738, 0.96, 0.7875, 0.9285, 0.807, 0.8347, 0.5574, 0.8005, 0.5311, 0.805, 0.5241, 0.8435, 0.5436, 0.08233, 0.3302, 0.05441, 0.2994, 0.07555, 0.2915, 0.09894, 0.324, 0.0308, 0.2638, 0.01243, 0.2247, 0.04006, 0.2143, 0.05567, 0.2545, 0.3629, 0.5449, 0.378, 0.5854, 0.3488, 0.595, 0.3343, 0.5542, 0.3976, 0.6231, 0.4212, 0.6566, 0.3942, 0.6655, 0.369, 0.6325, 0.9308, 0.6202, 0.9011, 0.6028, 0.9174, 0.5773, 0.95, 0.5903, 0.8687, 0.5816, 0.8347, 0.5574, 0.8435, 0.5436, 0.8815, 0.5616, 0.9512, 0.7738, 0.9738, 0.7496, 0.9867, 0.7696, 0.96, 0.7875, 0.05441, 0.2994, 0.0308, 0.2638, 0.05567, 0.2545, 0.07555, 0.2915, 0.04006, 0.2143, 0.02933, 0.1725, 0.06405, 0.1631, 0.07277, 0.2054, 0.02388, 0.1308, 0.02394, 0.09065, 0.05866, 0.08122, 0.05928, 0.1212, 0.9778, 0.5999, 0.95, 0.5903, 0.9632, 0.5571, 0.9925, 0.563, 0.9174, 0.5773, 0.8815, 0.5616, 0.8903, 0.5394, 0.9287, 0.5491, 0.9285, 0.807, 0.96, 0.7875, 0.9661, 0.8028, 0.9316, 0.8148, 0.8435, 0.5436, 0.805, 0.5241, 0.8081, 0.5163, 0.8496, 0.5283, 0.09894, 0.324, 0.07555, 0.2915, 0.1006, 0.2847, 0.1186, 0.3187, 0.05567, 0.2545, 0.04006, 0.2143, 0.07277, 0.2054, 0.0851, 0.2465, 0.02933, 0.1725, 0.02388, 0.1308, 0.05928, 0.1212, 0.06405, 0.1631, 0.02394, 0.09065, 0.02948, 0.0537, 0.06219, 0.04481, 0.05866, 0.08122, 0.95, 0.5903, 0.9174, 0.5773, 0.9287, 0.5491, 0.9632, 0.5571, 0.8815, 0.5616, 0.8435, 0.5436, 0.8496, 0.5283, 0.8903, 0.5394, 0.96, 0.7875, 0.9867, 0.7696, 0.9955, 0.7917, 0.9661, 0.8028, 0.07555, 0.2915, 0.05567, 0.2545, 0.0851, 0.2465, 0.1006, 0.2847, 0.07277, 0.2054, 0.06405, 0.1631, 0.1028, 0.1556, 0.1093, 0.1983, 0.05928, 0.1212, 0.05866, 0.08122, 0.09743, 0.07374, 0.09882, 0.1135, 0.9925, 0.563, 0.9632, 0.5571, 0.9699, 0.5218, 1.0, 0.5238, 0.9287, 0.5491, 0.8903, 0.5394, 0.8948, 0.5158, 0.9344, 0.5191, 0.9316, 0.8148, 0.9661, 0.8028, 0.9692, 0.8191, 0.9331, 0.8231, 0.8496, 0.5283, 0.8081, 0.5163, 0.8096, 0.508, 0.8527, 0.5121, 0.1186, 0.3187, 0.1006, 0.2847, 0.1285, 0.2793, 0.1406, 0.3144, 0.0851, 0.2465, 0.07277, 0.2054, 0.1093, 0.1983, 0.118, 0.2401, 0.06405, 0.1631, 0.05928, 0.1212, 0.09882, 0.1135, 0.1028, 0.1556, 0.05866, 0.08122, 0.06219, 0.04481, 0.09871, 0.03777, 0.09743, 0.07374, 0.9632, 0.5571, 0.9287, 0.5491, 0.9344, 0.5191, 0.9699, 0.5218, 0.8903, 0.5394, 0.8496, 0.5283, 0.8527, 0.5121, 0.8948, 0.5158, 0.9661, 0.8028, 0.9955, 0.7917, 1.0, 0.8153, 0.9692, 0.8191, 0.1006, 0.2847, 0.0851, 0.2465, 0.118, 0.2401, 0.1285, 0.2793, 0.1093, 0.1983, 0.1028, 0.1556, 0.1442, 0.1504, 0.1482, 0.1934, 0.09882, 0.1135, 0.09743, 0.07374, 0.1388, 0.06851, 0.141, 0.1082, 1.0, 0.5238, 0.9699, 0.5218, 0.9699, 0.4858, 1.0, 0.4838, 0.9344, 0.5191, 0.8948, 0.5158, 0.8948, 0.4918, 0.9344, 0.4885, 0.9331, 0.8231, 0.9692, 0.8191, 0.9692, 0.8356, 0.9331, 0.8315, 0.8527, 0.5121, 0.8096, 0.508, 0.8096, 0.4996, 0.8527, 0.4955, 0.1406, 0.3144, 0.1285, 0.2793, 0.1583, 0.2755, 0.164, 0.3115, 0.118, 0.2401, 0.1093, 0.1983, 0.1482, 0.1934, 0.153, 0.2357, 0.1028, 0.1556, 0.09882, 0.1135, 0.141, 0.1082, 0.1442, 0.1504, 0.09743, 0.07374, 0.09871, 0.03777, 0.1377, 0.03284, 0.1388, 0.06851, 0.9699, 0.5218, 0.9344, 0.5191, 0.9344, 0.4885, 0.9699, 0.4858, 0.8948, 0.5158, 0.8527, 0.5121, 0.8527, 0.4955, 0.8948, 0.4918, 0.9692, 0.8191, 1.0, 0.8153, 1.0, 0.8393, 0.9692, 0.8356, 0.1285, 0.2793, 0.118, 0.2401, 0.153, 0.2357, 0.1583, 0.2755, 0.1482, 0.1934, 0.1442, 0.1504, 0.1865, 0.1476, 0.1881, 0.1908, 0.141, 0.1082, 0.1388, 0.06851, 0.1811, 0.06572, 0.1841, 0.1054, 0.1377, 0.03284, 0.1377, 0.002565, 0.1735, 0.0002011, 0.1775, 0.03022, 0.9344, 0.4885, 0.8948, 0.4918, 0.8903, 0.4682, 0.9287, 0.4585, 0.9331, 0.8315, 0.9692, 0.8356, 0.9661, 0.8518, 0.9316, 0.8398, 0.8527, 0.4955, 0.8096, 0.4996, 0.8081, 0.4913, 0.8496, 0.4793, 0.164, 0.3115, 0.1583, 0.2755, 0.1889, 0.2735, 0.188, 0.3099, 0.153, 0.2357, 0.1482, 0.1934, 0.1881, 0.1908, 0.1889, 0.2333, 0.1442, 0.1504, 0.141, 0.1082, 0.1841, 0.1054, 0.1865, 0.1476, 0.1388, 0.06851, 0.1377, 0.03284, 0.1775, 0.03022, 0.1811, 0.06572, 0.9699, 0.4858, 0.9344, 0.4885, 0.9287, 0.4585, 0.9632, 0.4506, 0.8948, 0.4918, 0.8527, 0.4955, 0.8496, 0.4793, 0.8903, 0.4682, 0.1698, 0.3421, 0.164, 0.3115, 0.188, 0.3099, 0.1863, 0.341, 0.1583, 0.2755, 0.153, 0.2357, 0.1889, 0.2333, 0.1889, 0.2735, 0.1881, 0.1908, 0.1865, 0.1476, 0.2282, 0.1473, 0.2274, 0.1906, 0.1841, 0.1054, 0.1811, 0.06572, 0.2228, 0.06549, 0.2266, 0.1051, 0.1775, 0.03022, 0.1735, 0.0002011, 0.2089, 0.0, 0.2168, 0.02999, 0.9287, 0.4585, 0.8903, 0.4682, 0.8815, 0.446, 0.9174, 0.4303, 0.9316, 0.8398, 0.9661, 0.8518, 0.96, 0.8671, 0.9285, 0.8476, 0.8496, 0.4793, 0.8081, 0.4913, 0.805, 0.4835, 0.8435, 0.464, 0.188, 0.3099, 0.1889, 0.2735, 0.2189, 0.2734, 0.2116, 0.3097, 0.1889, 0.2333, 0.1881, 0.1908, 0.2274, 0.1906, 0.2242, 0.2331, 0.1865, 0.1476, 0.1841, 0.1054, 0.2266, 0.1051, 0.2282, 0.1473, 0.1811, 0.06572, 0.1775, 0.03022, 0.2168, 0.02999, 0.2228, 0.06549, 0.9632, 0.4506, 0.9287, 0.4585, 0.9174, 0.4303, 0.95, 0.4174, 0.8903, 0.4682, 0.8496, 0.4793, 0.8435, 0.464, 0.8815, 0.446, 0.9661, 0.8518, 0.9955, 0.8629, 0.9867, 0.8851, 0.96, 0.8671, 0.1889, 0.2735, 0.1889, 0.2333, 0.2242, 0.2331, 0.2189, 0.2734, 0.2274, 0.1906, 0.2282, 0.1473, 0.2676, 0.1497, 0.2645, 0.1928, 0.2266, 0.1051, 0.2228, 0.06549, 0.2622, 0.06781, 0.2668, 0.1075, 0.9778, 0.4077, 0.95, 0.4174, 0.9308, 0.3875, 0.9565, 0.3745, 0.9174, 0.4303, 0.8815, 0.446, 0.8687, 0.4261, 0.9011, 0.4049, 0.9285, 0.8476, 0.96, 0.8671, 0.9512, 0.8809, 0.924, 0.8546, 0.8435, 0.464, 0.805, 0.4835, 0.8005, 0.4765, 0.8347, 0.4503, 0.2116, 0.3097, 0.2189, 0.2734, 0.2473, 0.275, 0.2339, 0.3111, 0.2242, 0.2331, 0.2274, 0.1906, 0.2645, 0.1928, 0.2576, 0.2351, 0.2282, 0.1473, 0.2266, 0.1051, 0.2668, 0.1075, 0.2676, 0.1497, 0.2228, 0.06549, 0.2168, 0.02999, 0.2539, 0.03218, 0.2622, 0.06781, 0.95, 0.4174, 0.9174, 0.4303, 0.9011, 0.4049, 0.9308, 0.3875, 0.8815, 0.446, 0.8435, 0.464, 0.8347, 0.4503, 0.8687, 0.4261, 0.96, 0.8671, 0.9867, 0.8851, 0.9738, 0.9051, 0.9512, 0.8809, 0.2189, 0.2734, 0.2242, 0.2331, 0.2576, 0.2351, 0.2473, 0.275, 0.2645, 0.1928, 0.2676, 0.1497, 0.3032, 0.1545, 0.2981, 0.1973, 0.2668, 0.1075, 0.2622, 0.06781, 0.2978, 0.0726, 0.3032, 0.1124, 0.9565, 0.3745, 0.9308, 0.3875, 0.9063, 0.362, 0.9294, 0.3463, 0.9011, 0.4049, 0.8687, 0.4261, 0.8523, 0.4091, 0.8803, 0.3832, 0.924, 0.8546, 0.9512, 0.8809, 0.94, 0.8926, 0.9182, 0.8606, 0.8347, 0.4503, 0.8005, 0.4765, 0.7947, 0.4705, 0.8234, 0.4386, 0.2339, 0.3111, 0.2473, 0.275, 0.273, 0.2785, 0.2541, 0.3138, 0.2576, 0.2351, 0.2645, 0.1928, 0.2981, 0.1973, 0.2879, 0.2392, 0.2676, 0.1497, 0.2668, 0.1075, 0.3032, 0.1124, 0.3032, 0.1545, 0.2622, 0.06781, 0.2539, 0.03218, 0.2875, 0.0367, 0.2978, 0.0726, 0.9308, 0.3875, 0.9011, 0.4049, 0.8803, 0.3832, 0.9063, 0.362, 0.8687, 0.4261, 0.8347, 0.4503, 0.8234, 0.4386, 0.8523, 0.4091, 0.9512, 0.8809, 0.9738, 0.9051, 0.9575, 0.9221, 0.94, 0.8926, 0.2473, 0.275, 0.2576, 0.2351, 0.2879, 0.2392, 0.273, 0.2785, 0.2981, 0.1973, 0.3032, 0.1545, 0.3338, 0.1615, 0.3268, 0.2039, 0.3262, 0.5723, 0.3058, 0.6103, 0.2796, 0.5954, 0.2995, 0.557, 0.2799, 0.6448, 0.2495, 0.6742, 0.2274, 0.6616, 0.2552, 0.6307, 0.8803, 0.3832, 0.8523, 0.4091, 0.8332, 0.3957, 0.8559, 0.3662, 0.9182, 0.8606, 0.94, 0.8926, 0.9267, 0.9018, 0.9115, 0.8653, 0.8234, 0.4386, 0.7947, 0.4705, 0.788, 0.4659, 0.8102, 0.4294, 0.2541, 0.3138, 0.273, 0.2785, 0.295, 0.2836, 0.2714, 0.3178, 0.2879, 0.2392, 0.2981, 0.1973, 0.3268, 0.2039, 0.3138, 0.2452, 0.3032, 0.1545, 0.3032, 0.1124, 0.3343, 0.1196, 0.3338, 0.1615, 0.3058, 0.6103, 0.2799, 0.6448, 0.2552, 0.6307, 0.2796, 0.5954, 0.9063, 0.362, 0.8803, 0.3832, 0.8559, 0.3662, 0.8776, 0.3421, 0.8523, 0.4091, 0.8234, 0.4386, 0.8102, 0.4294, 0.8332, 0.3957, 0.94, 0.8926, 0.9575, 0.9221, 0.9383, 0.9354, 0.9267, 0.9018, 0.273, 0.2785, 0.2879, 0.2392, 0.3138, 0.2452, 0.295, 0.2836, 0.3233, 0.4771, 0.3143, 0.5171, 0.283, 0.5006, 0.2939, 0.4616, 0.2995, 0.557, 0.2796, 0.5954, 0.2483, 0.5789, 0.2676, 0.5402, 0.2552, 0.6307, 0.2274, 0.6616, 0.2008, 0.6476, 0.2258, 0.6152, 0.8559, 0.3662, 0.8332, 0.3957, 0.8118, 0.3865, 0.8288, 0.3545, 0.9115, 0.8653, 0.9267, 0.9018, 0.912, 0.9081, 0.904, 0.8685, 0.8102, 0.4294, 0.788, 0.4659, 0.7805, 0.4626, 0.7955, 0.423, 0.9383, 0.9354, 0.9458, 0.9649, 0.9187, 0.9766, 0.917, 0.9446, 0.3262, 0.4387, 0.3233, 0.4771, 0.2939, 0.4616, 0.2997, 0.4247, 0.3143, 0.5171, 0.2995, 0.557, 0.2676, 0.5402, 0.283, 0.5006, 0.2796, 0.5954, 0.2552, 0.6307, 0.2258, 0.6152, 0.2483, 0.5789, 0.2274, 0.6616, 0.1971, 0.6869, 0.1745, 0.675, 0.2008, 0.6476, 0.8332, 0.3957, 0.8102, 0.4294, 0.7955, 0.423, 0.8118, 0.3865, 0.9267, 0.9018, 0.9383, 0.9354, 0.917, 0.9446, 0.912, 0.9081, 0.295, 0.2836, 0.3138, 0.2452, 0.3343, 0.2529, 0.3125, 0.2902, 0.2939, 0.4616, 0.283, 0.5006, 0.2479, 0.4832, 0.2607, 0.4452, 0.2676, 0.5402, 0.2483, 0.5789, 0.2132, 0.5615, 0.2318, 0.5225, 0.2258, 0.6152, 0.2008, 0.6476, 0.171, 0.6329, 0.1926, 0.5988, 0.8288, 0.3545, 0.8118, 0.3865, 0.7892, 0.3818, 0.8, 0.3486, 0.904, 0.8685, 0.912, 0.9081, 0.8965, 0.9113, 0.896, 0.8702, 0.7955, 0.423, 0.7805, 0.4626, 0.7726, 0.461, 0.7799, 0.4198, 0.917, 0.9446, 0.9187, 0.9766, 0.8899, 0.9826, 0.8944, 0.9493, 0.2997, 0.4247, 0.2939, 0.4616, 0.2607, 0.4452, 0.2699, 0.41, 0.283, 0.5006, 0.2676, 0.5402, 0.2318, 0.5225, 0.2479, 0.4832, 0.2483, 0.5789, 0.2258, 0.6152, 0.1926, 0.5988, 0.2132, 0.5615, 0.2008, 0.6476, 0.1745, 0.675, 0.1492, 0.6625, 0.171, 0.6329, 0.8118, 0.3865, 0.7955, 0.423, 0.7799, 0.4198, 0.7892, 0.3818, 0.912, 0.9081, 0.917, 0.9446, 0.8944, 0.9493, 0.8965, 0.9113, 0.3004, 0.3913, 0.2997, 0.4247, 0.2699, 0.41, 0.275, 0.3788, 0.2607, 0.4452, 0.2479, 0.4832, 0.2102, 0.4656, 0.2252, 0.4286, 0.2318, 0.5225, 0.2132, 0.5615, 0.1755, 0.5439, 0.1934, 0.5045, 0.1926, 0.5988, 0.171, 0.6329, 0.1391, 0.6179, 0.1571, 0.5822, 0.8, 0.3486, 0.7892, 0.3818, 0.7661, 0.3818, 0.7706, 0.3486, 0.896, 0.8702, 0.8965, 0.9113, 0.8806, 0.9113, 0.8879, 0.8702, 0.7799, 0.4198, 0.7726, 0.461, 0.7645, 0.461, 0.764, 0.4198, 0.8944, 0.9493, 0.8899, 0.9826, 0.8605, 0.9826, 0.8713, 0.9493, 0.2699, 0.41, 0.2607, 0.4452, 0.2252, 0.4286, 0.238, 0.395, 0.2479, 0.4832, 0.2318, 0.5225, 0.1934, 0.5045, 0.2102, 0.4656, 0.2132, 0.5615, 0.1926, 0.5988, 0.1571, 0.5822, 0.1755, 0.5439, 0.171, 0.6329, 0.1492, 0.6625, 0.122, 0.6498, 0.1391, 0.6179, 0.7892, 0.3818, 0.7799, 0.4198, 0.764, 0.4198, 0.7661, 0.3818, 0.8965, 0.9113, 0.8944, 0.9493, 0.8713, 0.9493, 0.8806, 0.9113, 0.275, 0.3788, 0.2699, 0.41, 0.238, 0.395, 0.2479, 0.3661, 0.2252, 0.4286, 0.2102, 0.4656, 0.1714, 0.4484, 0.1887, 0.4124, 0.1934, 0.5045, 0.1755, 0.5439, 0.1367, 0.5267, 0.1539, 0.487, 0.1571, 0.5822, 0.1391, 0.6179, 0.1062, 0.6033, 0.1206, 0.566, 0.122, 0.6498, 0.1066, 0.6765, 0.08464, 0.6667, 0.09408, 0.6374, 0.8879, 0.8702, 0.8806, 0.9113, 0.865, 0.9081, 0.88, 0.8685, 0.764, 0.4198, 0.7645, 0.461, 0.7565, 0.4626, 0.7485, 0.423, 0.8713, 0.9493, 0.8605, 0.9826, 0.8317, 0.9766, 0.8487, 0.9446, 0.238, 0.395, 0.2252, 0.4286, 0.1887, 0.4124, 0.2051, 0.3804, 0.2102, 0.4656, 0.1934, 0.5045, 0.1539, 0.487, 0.1714, 0.4484, 0.1755, 0.5439, 0.1571, 0.5822, 0.1206, 0.566, 0.1367, 0.5267, 0.1391, 0.6179, 0.122, 0.6498, 0.09408, 0.6374, 0.1062, 0.6033, 0.7661, 0.3818, 0.764, 0.4198, 0.7485, 0.423, 0.7435, 0.3865, 0.8806, 0.9113, 0.8713, 0.9493, 0.8487, 0.9446, 0.865, 0.9081, 0.2479, 0.3661, 0.238, 0.395, 0.2051, 0.3804, 0.2199, 0.3537, 0.1887, 0.4124, 0.1714, 0.4484, 0.1331, 0.4323, 0.1526, 0.3973, 0.1539, 0.487, 0.1367, 0.5267, 0.09834, 0.5106, 0.1147, 0.4706, 0.1206, 0.566, 0.1062, 0.6033, 0.07371, 0.5897, 0.08448, 0.5508, 0.09408, 0.6374, 0.08464, 0.6667, 0.06291, 0.6576, 0.06642, 0.6258, 0.88, 0.8685, 0.865, 0.9081, 0.8503, 0.9018, 0.8725, 0.8653, 0.7485, 0.423, 0.7565, 0.4626, 0.749, 0.4659, 0.7338, 0.4294, 0.8487, 0.9446, 0.8317, 0.9766, 0.8046, 0.9649, 0.8273, 0.9354, 0.2051, 0.3804, 0.1887, 0.4124, 0.1526, 0.3973, 0.1726, 0.3668, 0.1714, 0.4484, 0.1539, 0.487, 0.1147, 0.4706, 0.1331, 0.4323, 0.1367, 0.5267, 0.1206, 0.566, 0.08448, 0.5508, 0.09834, 0.5106, 0.1062, 0.6033, 0.09408, 0.6374, 0.06642, 0.6258, 0.07371, 0.5897, 0.7435, 0.3865, 0.7485, 0.423, 0.7338, 0.4294, 0.7222, 0.3957, 0.865, 0.9081, 0.8487, 0.9446, 0.8273, 0.9354, 0.8503, 0.9018, 0.2199, 0.3537, 0.2051, 0.3804, 0.1726, 0.3668, 0.1923, 0.3421, 0.1526, 0.3973, 0.1331, 0.4323, 0.09657, 0.4179, 0.1182, 0.3837, 0.1147, 0.4706, 0.09834, 0.5106, 0.06185, 0.4962, 0.07754, 0.4559, 0.08448, 0.5508, 0.07371, 0.5897, 0.04278, 0.5775, 0.05011, 0.5373, 0.06642, 0.6258, 0.06291, 0.6576, 0.04224, 0.6495, 0.04012, 0.6154, 0.8725, 0.8653, 0.8503, 0.9018, 0.8371, 0.8926, 0.8658, 0.8606, 0.7338, 0.4294, 0.749, 0.4659, 0.7423, 0.4705, 0.7205, 0.4386, 0.8273, 0.9354, 0.8046, 0.9649, 0.7802, 0.9479, 0.8082, 0.9221, 0.1726, 0.3668, 0.1526, 0.3973, 0.1182, 0.3837, 0.1416, 0.3546, 0.1331, 0.4323, 0.1147, 0.4706, 0.07754, 0.4559, 0.09657, 0.4179, 0.09834, 0.5106, 0.08448, 0.5508, 0.05011, 0.5373, 0.06185, 0.4962, 0.07371, 0.5897, 0.06642, 0.6258, 0.04012, 0.6154, 0.04278, 0.5775, 0.7222, 0.3957, 0.7338, 0.4294, 0.7205, 0.4386, 0.703, 0.4091, 0.8503, 0.9018, 0.8273, 0.9354, 0.8082, 0.9221, 0.8371, 0.8926, 0.8046, 0.9649, 0.7829, 0.9891, 0.7542, 0.9691, 0.7802, 0.9479, 0.1182, 0.3837, 0.09657, 0.4179, 0.06337, 0.4058, 0.08694, 0.3723, 0.07754, 0.4559, 0.06185, 0.4962, 0.02865, 0.4841, 0.04368, 0.4435, 0.05011, 0.5373, 0.04278, 0.5775, 0.01463, 0.5672, 0.01884, 0.5258, 0.6902, 0.3832, 0.703, 0.4091, 0.6867, 0.4261, 0.6695, 0.4049, 0.8658, 0.8606, 0.8371, 0.8926, 0.8258, 0.8809, 0.86, 0.8546, 0.7205, 0.4386, 0.7423, 0.4705, 0.7365, 0.4765, 0.7093, 0.4503, 0.8082, 0.9221, 0.7802, 0.9479, 0.7594, 0.9263, 0.7918, 0.9051, 0.1416, 0.3546, 0.1182, 0.3837, 0.08694, 0.3723, 0.1135, 0.3443, 0.09657, 0.4179, 0.07754, 0.4559, 0.04368, 0.4435, 0.06337, 0.4058, 0.06185, 0.4962, 0.05011, 0.5373, 0.01884, 0.5258, 0.02865, 0.4841, 0.04278, 0.5775, 0.04012, 0.6154, 0.01618, 0.6066, 0.01463, 0.5672, 0.703, 0.4091, 0.7205, 0.4386, 0.7093, 0.4503, 0.6867, 0.4261, 0.8371, 0.8926, 0.8082, 0.9221, 0.7918, 0.9051, 0.8258, 0.8809, 0.7802, 0.9479, 0.7542, 0.9691, 0.7297, 0.9437, 0.7594, 0.9263, 0.08694, 0.3723, 0.06337, 0.4058, 0.03472, 0.3964, 0.05995, 0.3635, 0.04368, 0.4435, 0.02865, 0.4841, 0.0, 0.4747, 0.01447, 0.434, 0.3467, 0.1174, 0.3651, 0.07826, 0.3899, 0.0876, 0.3743, 0.1278, 0.3887, 0.04261, 0.4166, 0.01181, 0.4332, 0.01806, 0.4098, 0.05055, 0.86, 0.8546, 0.8258, 0.8809, 0.817, 0.8671, 0.8555, 0.8476, 0.7093, 0.4503, 0.7365, 0.4765, 0.732, 0.4835, 0.7005, 0.464, 0.7918, 0.9051, 0.7594, 0.9263, 0.7431, 0.9009, 0.779, 0.8851, 0.7297, 0.9437, 0.704, 0.9566, 0.6827, 0.9234, 0.7105, 0.9138, 0.06337, 0.4058, 0.04368, 0.4435, 0.01447, 0.434, 0.03472, 0.3964, 0.3343, 0.1585, 0.3467, 0.1174, 0.3743, 0.1278, 0.3636, 0.1695, 0.3651, 0.07826, 0.3887, 0.04261, 0.4098, 0.05055, 0.3899, 0.0876, 0.6867, 0.4261, 0.7093, 0.4503, 0.7005, 0.464, 0.6738, 0.446, 0.8258, 0.8809, 0.7918, 0.9051, 0.779, 0.8851, 0.817, 0.8671, 0.7594, 0.9263, 0.7297, 0.9437, 0.7105, 0.9138, 0.7431, 0.9009, 0.3638, 0.2884, 0.3582, 0.2514, 0.3929, 0.2608, 0.3965, 0.2972, 0.3582, 0.2113, 0.3636, 0.1695, 0.3983, 0.179, 0.3936, 0.2209, 0.3743, 0.1278, 0.3899, 0.0876, 0.4194, 0.0956, 0.407, 0.1367, 0.4098, 0.05055, 0.4332, 0.01806, 0.4529, 0.0234, 0.4349, 0.05735, 0.8555, 0.8476, 0.817, 0.8671, 0.8109, 0.8518, 0.8524, 0.8398, 0.7005, 0.464, 0.732, 0.4835, 0.7289, 0.4913, 0.6944, 0.4793, 0.779, 0.8851, 0.7431, 0.9009, 0.7318, 0.8726, 0.7702, 0.8629, 0.7105, 0.9138, 0.6827, 0.9234, 0.668, 0.8865, 0.6973, 0.8806, 0.3582, 0.2514, 0.3582, 0.2113, 0.3936, 0.2209, 0.3929, 0.2608, 0.3636, 0.1695, 0.3743, 0.1278, 0.407, 0.1367, 0.3983, 0.179, 0.3899, 0.0876, 0.4098, 0.05055, 0.4349, 0.05735, 0.4194, 0.0956, 0.6738, 0.446, 0.7005, 0.464, 0.6944, 0.4793, 0.665, 0.4682, 0.817, 0.8671, 0.779, 0.8851, 0.7702, 0.8629, 0.8109, 0.8518, 0.7431, 0.9009, 0.7105, 0.9138, 0.6973, 0.8806, 0.7318, 0.8726, 0.3965, 0.2972, 0.3929, 0.2608, 0.4317, 0.2683, 0.433, 0.3043, 0.3936, 0.2209, 0.3983, 0.179, 0.4371, 0.1864, 0.4331, 0.2285, 0.407, 0.1367, 0.4194, 0.0956, 0.4523, 0.1019, 0.4436, 0.1437, 0.4349, 0.05735, 0.4529, 0.0234, 0.4749, 0.02763, 0.4628, 0.06274, 0.8524, 0.8398, 0.8109, 0.8518, 0.8078, 0.8356, 0.8509, 0.8315, 0.6944, 0.4793, 0.7289, 0.4913, 0.7274, 0.4996, 0.6913, 0.4955, 0.7702, 0.8629, 0.7318, 0.8726, 0.7261, 0.8426, 0.7657, 0.8393, 0.6973, 0.8806, 0.668, 0.8865, 0.6605, 0.8473, 0.6906, 0.8453, 0.3929, 0.2608, 0.3936, 0.2209, 0.4331, 0.2285, 0.4317, 0.2683, 0.3983, 0.179, 0.407, 0.1367, 0.4436, 0.1437, 0.4371, 0.1864, 0.4194, 0.0956, 0.4349, 0.05735, 0.4628, 0.06274, 0.4523, 0.1019, 0.665, 0.4682, 0.6944, 0.4793, 0.6913, 0.4955, 0.6605, 0.4918, 0.8109, 0.8518, 0.7702, 0.8629, 0.7657, 0.8393, 0.8078, 0.8356, 0.7318, 0.8726, 0.6973, 0.8806, 0.6906, 0.8453, 0.7261, 0.8426, 0.433, 0.3043, 0.4317, 0.2683, 0.4731, 0.2735, 0.4719, 0.3092, 0.4331, 0.2285, 0.4371, 0.1864, 0.4784, 0.1917, 0.4753, 0.2339, 0.4436, 0.1437, 0.4523, 0.1019, 0.4873, 0.1064, 0.4825, 0.1486, 0.4628, 0.06274, 0.4749, 0.02763, 0.4983, 0.0306, 0.4926, 0.06651, 0.8509, 0.8315, 0.8078, 0.8356, 0.8078, 0.8191, 0.8509, 0.8231, 0.6913, 0.4955, 0.7274, 0.4996, 0.7274, 0.508, 0.6913, 0.5121, 0.7657, 0.8393, 0.7261, 0.8426, 0.7261, 0.812, 0.7657, 0.8153, 0.6906, 0.8453, 0.6605, 0.8473, 0.6605, 0.8073, 0.6906, 0.8093, 0.4317, 0.2683, 0.4331, 0.2285, 0.4753, 0.2339, 0.4731, 0.2735, 0.4371, 0.1864, 0.4436, 0.1437, 0.4825, 0.1486, 0.4784, 0.1917, 0.4523, 0.1019, 0.4628, 0.06274, 0.4926, 0.06651, 0.4873, 0.1064, 0.6605, 0.4918, 0.6913, 0.4955, 0.6913, 0.5121, 0.6605, 0.5158, 0.8078, 0.8356, 0.7657, 0.8393, 0.7657, 0.8153, 0.8078, 0.8191, 0.7261, 0.8426, 0.6906, 0.8453, 0.6906, 0.8093, 0.7261, 0.812, 0.4719, 0.3092, 0.4731, 0.2735, 0.5154, 0.2763, 0.5118, 0.3118, 0.4753, 0.2339, 0.4784, 0.1917, 0.5208, 0.1945, 0.5184, 0.2367, 0.4825, 0.1486, 0.4873, 0.1064, 0.5232, 0.1087, 0.5224, 0.1513, 0.4926, 0.06651, 0.4983, 0.0306, 0.5222, 0.03218, 0.5231, 0.06852, 0.8509, 0.8231, 0.8078, 0.8191, 0.8109, 0.8028, 0.8524, 0.8148, 0.6913, 0.5121, 0.7274, 0.508, 0.7289, 0.5163, 0.6944, 0.5283, 0.7657, 0.8153, 0.7261, 0.812, 0.7318, 0.782, 0.7702, 0.7917, 0.4719, 0.3395, 0.4719, 0.3092, 0.5118, 0.3118, 0.5078, 0.3419, 0.4731, 0.2735, 0.4753, 0.2339, 0.5184, 0.2367, 0.5154, 0.2763, 0.4784, 0.1917, 0.4825, 0.1486, 0.5224, 0.1513, 0.5208, 0.1945, 0.4873, 0.1064, 0.4926, 0.06651, 0.5231, 0.06852, 0.5232, 0.1087, 0.4983, 0.0306, 0.504, 0.0, 0.5205, 0.001088, 0.5222, 0.03218, 0.8078, 0.8191, 0.7657, 0.8153, 0.7702, 0.7917, 0.8109, 0.8028, 0.7261, 0.812, 0.6906, 0.8093, 0.6973, 0.7741, 0.7318, 0.782, 0.5118, 0.3118, 0.5154, 0.2763, 0.557, 0.2766, 0.5511, 0.3121, 0.5184, 0.2367, 0.5208, 0.1945, 0.5624, 0.1947, 0.5609, 0.2369, 0.5224, 0.1513, 0.5232, 0.1087, 0.5585, 0.1089, 0.5616, 0.1515, 0.5231, 0.06852, 0.5222, 0.03218, 0.5459, 0.03231, 0.5532, 0.0687, 0.8524, 0.8148, 0.8109, 0.8028, 0.817, 0.7875, 0.8555, 0.807, 0.6944, 0.5283, 0.7289, 0.5163, 0.732, 0.5241, 0.7005, 0.5436, 0.7702, 0.7917, 0.7318, 0.782, 0.7431, 0.7538, 0.779, 0.7696, 0.5078, 0.3419, 0.5118, 0.3118, 0.5511, 0.3121, 0.5432, 0.3421, 0.5154, 0.2763, 0.5184, 0.2367, 0.5609, 0.2369, 0.557, 0.2766, 0.5208, 0.1945, 0.5224, 0.1513, 0.5616, 0.1515, 0.5624, 0.1947, 0.5232, 0.1087, 0.5231, 0.06852, 0.5532, 0.0687, 0.5585, 0.1089, 0.665, 0.5394, 0.6944, 0.5283, 0.7005, 0.5436, 0.6738, 0.5616, 0.8109, 0.8028, 0.7702, 0.7917, 0.779, 0.7696, 0.817, 0.7875, 0.7318, 0.782, 0.6973, 0.7741, 0.7105, 0.7409, 0.7431, 0.7538, 0.5511, 0.3121, 0.557, 0.2766, 0.5965, 0.2742, 0.5882, 0.3099, 0.5609, 0.2369, 0.5624, 0.1947, 0.6019, 0.1924, 0.6011, 0.2346, 0.5616, 0.1515, 0.5585, 0.1089, 0.5919, 0.107, 0.5988, 0.1493, 0.5532, 0.0687, 0.5459, 0.03231, 0.5682, 0.031, 0.5816, 0.06702, 0.8555, 0.807, 0.817, 0.7875, 0.8258, 0.7738, 0.86, 0.8, 0.7005, 0.5436, 0.732, 0.5241, 0.7365, 0.5311, 0.7093, 0.5574, 0.779, 0.7696, 0.7431, 0.7538, 0.7594, 0.7284, 0.7918, 0.7496, 0.7105, 0.7409, 0.6827, 0.7313, 0.704, 0.698, 0.7297, 0.711, 0.557, 0.2766, 0.5609, 0.2369, 0.6011, 0.2346, 0.5965, 0.2742, 0.5624, 0.1947, 0.5616, 0.1515, 0.5988, 0.1493, 0.6019, 0.1924, 0.5585, 0.1089, 0.5532, 0.0687, 0.5816, 0.06702, 0.5919, 0.107, 0.6738, 0.5616, 0.7005, 0.5436, 0.7093, 0.5574, 0.6867, 0.5816, 0.817, 0.7875, 0.779, 0.7696, 0.7918, 0.7496, 0.8258, 0.7738, 0.7431, 0.7538, 0.7105, 0.7409, 0.7297, 0.711, 0.7594, 0.7284, 0.5882, 0.3099, 0.5965, 0.2742, 0.6321, 0.2695, 0.6218, 0.3054, 0.6011, 0.2346, 0.6019, 0.1924, 0.6375, 0.1876, 0.6374, 0.2297, 0.5988, 0.1493, 0.5919, 0.107, 0.6222, 0.1029, 0.6324, 0.1448, 0.5816, 0.06702, 0.5682, 0.031, 0.5884, 0.02828, 0.6073, 0.06357, 0.86, 0.8, 0.8258, 0.7738, 0.8371, 0.7621, 0.8658, 0.7941, 0.7093, 0.5574, 0.7365, 0.5311, 0.7423, 0.5371, 0.7205, 0.5691, 0.7918, 0.7496, 0.7594, 0.7284, 0.7802, 0.7068, 0.8082, 0.7326, 0.7297, 0.711, 0.704, 0.698, 0.7311, 0.6698, 0.7542, 0.6855, 0.5965, 0.2742, 0.6011, 0.2346, 0.6374, 0.2297, 0.6321, 0.2695, 0.6019, 0.1924, 0.5988, 0.1493, 0.6324, 0.1448, 0.6375, 0.1876, 0.5919, 0.107, 0.5816, 0.06702, 0.6073, 0.06357, 0.6222, 0.1029, 0.6867, 0.5816, 0.7093, 0.5574, 0.7205, 0.5691, 0.703, 0.5985, 0.8258, 0.7738, 0.7918, 0.7496, 0.8082, 0.7326, 0.8371, 0.7621, 0.7594, 0.7284, 0.7297, 0.711, 0.7542, 0.6855, 0.7802, 0.7068, 0.6141, 0.3842, 0.64, 0.4186, 0.6139, 0.4336, 0.5895, 0.3983, 0.6374, 0.2297, 0.6375, 0.1876, 0.668, 0.1805, 0.6686, 0.2225, 0.6324, 0.1448, 0.6222, 0.1029, 0.648, 0.0969, 0.6611, 0.1381, 0.6073, 0.06357, 0.5884, 0.02828, 0.6057, 0.02427, 0.6293, 0.05846, 0.8658, 0.7941, 0.8371, 0.7621, 0.8503, 0.7529, 0.8725, 0.7894, 0.7205, 0.5691, 0.7423, 0.5371, 0.749, 0.5418, 0.7338, 0.5783, 0.8082, 0.7326, 0.7802, 0.7068, 0.8046, 0.6898, 0.8273, 0.7192, 0.5838, 0.3547, 0.6141, 0.3842, 0.5895, 0.3983, 0.5616, 0.3674, 0.64, 0.4186, 0.6605, 0.4567, 0.6338, 0.4719, 0.6139, 0.4336, 0.6375, 0.1876, 0.6324, 0.1448, 0.6611, 0.1381, 0.668, 0.1805, 0.6222, 0.1029, 0.6073, 0.06357, 0.6293, 0.05846, 0.648, 0.0969, 0.703, 0.5985, 0.7205, 0.5691, 0.7338, 0.5783, 0.7222, 0.6119, 0.8371, 0.7621, 0.8082, 0.7326, 0.8273, 0.7192, 0.8503, 0.7529, 0.7802, 0.7068, 0.7542, 0.6855, 0.7829, 0.6656, 0.8046, 0.6898, 0.5895, 0.3983, 0.6139, 0.4336, 0.5826, 0.45, 0.56, 0.4138, 0.6338, 0.4719, 0.6486, 0.5118, 0.6173, 0.5283, 0.6019, 0.4887, 0.6576, 0.5518, 0.6605, 0.5903, 0.634, 0.6042, 0.6281, 0.5673, 0.7147, 0.6414, 0.7222, 0.6119, 0.7435, 0.6211, 0.7418, 0.6531, 0.8725, 0.7894, 0.8503, 0.7529, 0.865, 0.7465, 0.88, 0.7861, 0.7338, 0.5783, 0.749, 0.5418, 0.7565, 0.545, 0.7485, 0.5846, 0.8273, 0.7192, 0.8046, 0.6898, 0.8317, 0.6781, 0.8487, 0.71, 0.5616, 0.3674, 0.5895, 0.3983, 0.56, 0.4138, 0.5351, 0.3813, 0.6139, 0.4336, 0.6338, 0.4719, 0.6019, 0.4887, 0.5826, 0.45, 0.6486, 0.5118, 0.6576, 0.5518, 0.6281, 0.5673, 0.6173, 0.5283, 0.648, 0.0969, 0.6293, 0.05846, 0.6468, 0.0519, 0.6686, 0.08919, 0.7222, 0.6119, 0.7338, 0.5783, 0.7485, 0.5846, 0.7435, 0.6211, 0.8503, 0.7529, 0.8273, 0.7192, 0.8487, 0.71, 0.865, 0.7465, 0.5314, 0.3421, 0.5616, 0.3674, 0.5351, 0.3813, 0.5088, 0.3539, 0.56, 0.4138, 0.5826, 0.45, 0.5474, 0.4674, 0.5269, 0.4302, 0.6019, 0.4887, 0.6173, 0.5283, 0.5822, 0.5457, 0.5661, 0.5065, 0.6281, 0.5673, 0.634, 0.6042, 0.6042, 0.619, 0.595, 0.5837, 0.7418, 0.6531, 0.7435, 0.6211, 0.7661, 0.6258, 0.7706, 0.659, 0.88, 0.7861, 0.865, 0.7465, 0.8806, 0.7433, 0.8879, 0.7845, 0.7485, 0.5846, 0.7565, 0.545, 0.7645, 0.5466, 0.764, 0.5878, 0.8487, 0.71, 0.8317, 0.6781, 0.8605, 0.6721, 0.8713, 0.7054, 0.5351, 0.3813, 0.56, 0.4138, 0.5269, 0.4302, 0.5053, 0.3961, 0.5826, 0.45, 0.6019, 0.4887, 0.5661, 0.5065, 0.5474, 0.4674, 0.6173, 0.5283, 0.6281, 0.5673, 0.595, 0.5837, 0.5822, 0.5457, 0.634, 0.6042, 0.6347, 0.6376, 0.6093, 0.6502, 0.6042, 0.619, 0.7435, 0.6211, 0.7485, 0.5846, 0.764, 0.5878, 0.7661, 0.6258, 0.865, 0.7465, 0.8487, 0.71, 0.8713, 0.7054, 0.8806, 0.7433, 0.5088, 0.3539, 0.5351, 0.3813, 0.5053, 0.3961, 0.4835, 0.3665, 0.8932, 0.8273, 0.896, 0.7845, 0.904, 0.7861, 0.7726, 0.5466, 0.7673, 0.5038, 0.7805, 0.545, 0.8932, 0.8273, 0.904, 0.7861, 0.9115, 0.7894, 0.7805, 0.545, 0.7673, 0.5038, 0.788, 0.5418, 0.8932, 0.8273, 0.9115, 0.7894, 0.9182, 0.7941, 0.788, 0.5418, 0.7673, 0.5038, 0.7947, 0.5371, 0.8932, 0.8273, 0.9182, 0.7941, 0.924, 0.8, 0.7947, 0.5371, 0.7673, 0.5038, 0.8005, 0.5311, 0.8932, 0.8273, 0.924, 0.8, 0.9285, 0.807, 0.8005, 0.5311, 0.7673, 0.5038, 0.805, 0.5241, 0.8932, 0.8273, 0.9285, 0.807, 0.9316, 0.8148, 0.805, 0.5241, 0.7673, 0.5038, 0.8081, 0.5163, 0.8932, 0.8273, 0.9316, 0.8148, 0.9331, 0.8231, 0.8081, 0.5163, 0.7673, 0.5038, 0.8096, 0.508, 0.8932, 0.8273, 0.9331, 0.8231, 0.9331, 0.8315, 0.8096, 0.508, 0.7673, 0.5038, 0.8096, 0.4996, 0.8932, 0.8273, 0.9331, 0.8315, 0.9316, 0.8398, 0.8096, 0.4996, 0.7673, 0.5038, 0.8081, 0.4913, 0.8932, 0.8273, 0.9316, 0.8398, 0.9285, 0.8476, 0.8081, 0.4913, 0.7673, 0.5038, 0.805, 0.4835, 0.8932, 0.8273, 0.9285, 0.8476, 0.924, 0.8546, 0.805, 0.4835, 0.7673, 0.5038, 0.8005, 0.4765, 0.8932, 0.8273, 0.924, 0.8546, 0.9182, 0.8606, 0.8005, 0.4765, 0.7673, 0.5038, 0.7947, 0.4705, 0.8932, 0.8273, 0.9182, 0.8606, 0.9115, 0.8653, 0.7947, 0.4705, 0.7673, 0.5038, 0.788, 0.4659, 0.8932, 0.8273, 0.9115, 0.8653, 0.904, 0.8685, 0.788, 0.4659, 0.7673, 0.5038, 0.7805, 0.4626, 0.8932, 0.8273, 0.904, 0.8685, 0.896, 0.8702, 0.7805, 0.4626, 0.7673, 0.5038, 0.7726, 0.461, 0.8932, 0.8273, 0.896, 0.8702, 0.8879, 0.8702, 0.7726, 0.461, 0.7673, 0.5038, 0.7645, 0.461, 0.8932, 0.8273, 0.8879, 0.8702, 0.88, 0.8685, 0.7645, 0.461, 0.7673, 0.5038, 0.7565, 0.4626, 0.8932, 0.8273, 0.88, 0.8685, 0.8725, 0.8653, 0.7565, 0.4626, 0.7673, 0.5038, 0.749, 0.4659, 0.8932, 0.8273, 0.8725, 0.8653, 0.8658, 0.8606, 0.749, 0.4659, 0.7673, 0.5038, 0.7423, 0.4705, 0.8932, 0.8273, 0.8658, 0.8606, 0.86, 0.8546, 0.7423, 0.4705, 0.7673, 0.5038, 0.7365, 0.4765, 0.8932, 0.8273, 0.86, 0.8546, 0.8555, 0.8476, 0.7365, 0.4765, 0.7673, 0.5038, 0.732, 0.4835, 0.8932, 0.8273, 0.8555, 0.8476, 0.8524, 0.8398, 0.732, 0.4835, 0.7673, 0.5038, 0.7289, 0.4913, 0.8932, 0.8273, 0.8524, 0.8398, 0.8509, 0.8315, 0.7289, 0.4913, 0.7673, 0.5038, 0.7274, 0.4996, 0.8932, 0.8273, 0.8509, 0.8315, 0.8509, 0.8231, 0.7274, 0.4996, 0.7673, 0.5038, 0.7274, 0.508, 0.8932, 0.8273, 0.8509, 0.8231, 0.8524, 0.8148, 0.7274, 0.508, 0.7673, 0.5038, 0.7289, 0.5163, 0.8932, 0.8273, 0.8524, 0.8148, 0.8555, 0.807, 0.7289, 0.5163, 0.7673, 0.5038, 0.732, 0.5241, 0.8932, 0.8273, 0.8555, 0.807, 0.86, 0.8, 0.732, 0.5241, 0.7673, 0.5038, 0.7365, 0.5311, 0.8932, 0.8273, 0.86, 0.8, 0.8658, 0.7941, 0.7365, 0.5311, 0.7673, 0.5038, 0.7423, 0.5371, 0.8932, 0.8273, 0.8658, 0.7941, 0.8725, 0.7894, 0.7423, 0.5371, 0.7673, 0.5038, 0.749, 0.5418, 0.8932, 0.8273, 0.8725, 0.7894, 0.88, 0.7861, 0.749, 0.5418, 0.7673, 0.5038, 0.7565, 0.545, 0.8932, 0.8273, 0.88, 0.7861, 0.8879, 0.7845, 0.7565, 0.545, 0.7673, 0.5038, 0.7645, 0.5466, 0.5269, 0.4302, 0.5474, 0.4674, 0.5098, 0.4851, 0.4914, 0.4468, 0.5661, 0.5065, 0.5822, 0.5457, 0.5445, 0.5633, 0.5277, 0.5244, 0.595, 0.5837, 0.6042, 0.619, 0.5722, 0.6339, 0.5595, 0.6003, 0.7706, 0.659, 0.7661, 0.6258, 0.7892, 0.6258, 0.8, 0.659, 0.8879, 0.7845, 0.8806, 0.7433, 0.8965, 0.7433, 0.896, 0.7845, 0.764, 0.5878, 0.7645, 0.5466, 0.7726, 0.5466, 0.7799, 0.5878, 0.8713, 0.7054, 0.8605, 0.6721, 0.8899, 0.6721, 0.8944, 0.7054, 0.5053, 0.3961, 0.5269, 0.4302, 0.4914, 0.4468, 0.4734, 0.411, 0.5474, 0.4674, 0.5661, 0.5065, 0.5277, 0.5244, 0.5098, 0.4851, 0.5822, 0.5457, 0.595, 0.5837, 0.5595, 0.6003, 0.5445, 0.5633, 0.6042, 0.619, 0.6093, 0.6502, 0.5822, 0.6629, 0.5722, 0.6339, 0.8932, 0.8273, 0.8879, 0.7845, 0.896, 0.7845, 0.7661, 0.6258, 0.764, 0.5878, 0.7799, 0.5878, 0.7892, 0.6258, 0.8806, 0.7433, 0.8713, 0.7054, 0.8944, 0.7054, 0.8965, 0.7433, 0.7645, 0.5466, 0.7673, 0.5038, 0.7726, 0.5466, 0.4835, 0.3665, 0.5053, 0.3961, 0.4734, 0.411, 0.4563, 0.3792])
me_sphere.materials.append(mat_material_004)
me_sphere.use_remesh_preserve_volume = False
me_sphere.use_remesh_preserve_attributes = False
me_sphere.use_mirror_vertex_groups = False
me_sphere.update()
me_torus_003 = bpy.data.meshes.new('Torus.003')
me_torus_003.from_pydata([(0.4281, 0.0, 0.0), (0.3681, 0.0, 0.03464), (0.3681, 0.0, -0.03464), (0.379, 0.1989, 0.0), (0.3259, 0.171, 0.03464), (0.3259, 0.171, -0.03464), (0.2432, 0.3523, 0.0), (0.2091, 0.3029, 0.03464), (0.2091, 0.3029, -0.03464), (0.0516, 0.4249, 0.0), (0.04436, 0.3654, 0.03464), (0.04436, 0.3654, -0.03464), (-0.1518, 0.4002, 0.0), (-0.1305, 0.3441, 0.03464), (-0.1305, 0.3441, -0.03464), (-0.3204, 0.2839, 0.0), (-0.2755, 0.2441, 0.03464), (-0.2755, 0.2441, -0.03464), (-0.4156, 0.1024, 0.0), (-0.3574, 0.08808, 0.03464), (-0.3574, 0.08808, -0.03464), (-0.4156, -0.1024, 0.0), (-0.3574, -0.08808, 0.03464), (-0.3574, -0.08808, -0.03464), (-0.3204, -0.2839, 0.0), (-0.2755, -0.2441, 0.03464), (-0.2755, -0.2441, -0.03464), (-0.1518, -0.4002, 0.0), (-0.1305, -0.3441, 0.03464), (-0.1305, -0.3441, -0.03464), (0.0516, -0.4249, 0.0), (0.04436, -0.3654, 0.03464), (0.04436, -0.3654, -0.03464), (0.2432, -0.3523, 0.0), (0.2091, -0.3029, 0.03464), (0.2091, -0.3029, -0.03464), (0.379, -0.1989, 0.0), (0.3259, -0.171, 0.03464), (0.3259, -0.171, -0.03464)], [], [(0, 3, 4, 1), (1, 4, 5, 2), (0, 2, 5, 3), (3, 6, 7, 4), (4, 7, 8, 5), (5, 8, 6, 3), (6, 9, 10, 7), (7, 10, 11, 8), (8, 11, 9, 6), (9, 12, 13, 10), (10, 13, 14, 11), (11, 14, 12, 9), (12, 15, 16, 13), (13, 16, 17, 14), (14, 17, 15, 12), (15, 18, 19, 16), (16, 19, 20, 17), (17, 20, 18, 15), (18, 21, 22, 19), (19, 22, 23, 20), (20, 23, 21, 18), (21, 24, 25, 22), (22, 25, 26, 23), (23, 26, 24, 21), (24, 27, 28, 25), (25, 28, 29, 26), (26, 29, 27, 24), (27, 30, 31, 28), (28, 31, 32, 29), (29, 32, 30, 27), (30, 33, 34, 31), (31, 34, 35, 32), (32, 35, 33, 30), (33, 36, 37, 34), (34, 37, 38, 35), (35, 38, 36, 33), (36, 0, 1, 37), (37, 1, 2, 38), (38, 2, 0, 36)])
_uv = me_torus_003.uv_layers.new(name='Ring3_UVMap')
_uv.uv.foreach_set('vector', [0.5013, 0.277, 0.5303, 0.1473, 0.5522, 0.1655, 0.5272, 0.277, 0.4486, 0.5963, 0.3834, 0.5963, 0.3834, 0.5511, 0.4486, 0.5511, 0.02913, 0.3957, 0.06998, 0.377, 0.1394, 0.4657, 0.1099, 0.4989, 0.5303, 0.1473, 0.6106, 0.04736, 0.6212, 0.07954, 0.5522, 0.1655, 0.3834, 0.5963, 0.2817, 0.5963, 0.2817, 0.5511, 0.3834, 0.5511, 0.1394, 0.4657, 0.2373, 0.5106, 0.2237, 0.5511, 0.1099, 0.4989, 0.6106, 0.04736, 0.7238, 0.0, 0.7186, 0.03882, 0.6212, 0.07954, 0.2817, 0.5963, 0.1669, 0.5963, 0.1669, 0.5511, 0.2817, 0.5511, 0.2373, 0.5106, 0.3412, 0.5016, 0.3445, 0.5406, 0.2237, 0.5511, 0.7238, 0.0, 0.844, 0.0161, 0.822, 0.05267, 0.7186, 0.03882, 0.1669, 0.5963, 0.06523, 0.5963, 0.06523, 0.5511, 0.1669, 0.5511, 0.3412, 0.5016, 0.4273, 0.4406, 0.4447, 0.4697, 0.3445, 0.5406, 0.844, 0.0161, 0.9437, 0.09196, 0.9077, 0.1179, 0.822, 0.05267, 0.06523, 0.5963, 0.0, 0.5963, 0.0, 0.5511, 0.06523, 0.5511, 0.4273, 0.4406, 0.4759, 0.3417, 0.5013, 0.3546, 0.4447, 0.4697, 0.9437, 0.09196, 1.0, 0.2102, 0.956, 0.2196, 0.9077, 0.1179, 0.4574, 0.3458, 0.4574, 0.2316, 0.4759, 0.2274, 0.4759, 0.3417, 0.4759, 0.3417, 0.4759, 0.2274, 0.5013, 0.2218, 0.5013, 0.3546, 1.0, 0.2102, 1.0, 0.3438, 0.956, 0.3344, 0.956, 0.2196, 0.4574, 0.2316, 0.4087, 0.1282, 0.4273, 0.1241, 0.4759, 0.2274, 0.4759, 0.2274, 0.4273, 0.1241, 0.4447, 0.1015, 0.5013, 0.2218, 1.0, 0.3438, 0.9437, 0.462, 0.9077, 0.4361, 0.956, 0.3344, 0.4938, 0.5511, 0.4938, 0.6164, 0.4486, 0.6164, 0.4486, 0.5511, 0.4273, 0.1241, 0.3412, 0.05524, 0.3445, 0.02151, 0.4447, 0.1015, 0.9437, 0.462, 0.844, 0.5379, 0.822, 0.5013, 0.9077, 0.4361, 0.4938, 0.6164, 0.4938, 0.7181, 0.4486, 0.7181, 0.4486, 0.6164, 0.3412, 0.05524, 0.2373, 0.03675, 0.2237, 0.0, 0.3445, 0.02151, 0.844, 0.5379, 0.7238, 0.554, 0.7186, 0.5151, 0.822, 0.5013, 0.4938, 0.7181, 0.4938, 0.8329, 0.4486, 0.8329, 0.4486, 0.7181, 0.2373, 0.03675, 0.1394, 0.0728, 0.1099, 0.04194, 0.2237, 0.0, 0.7238, 0.554, 0.6106, 0.5066, 0.6212, 0.4744, 0.7186, 0.5151, 0.4938, 0.8329, 0.4938, 0.9346, 0.4486, 0.9346, 0.4486, 0.8329, 0.1394, 0.0728, 0.06998, 0.1552, 0.02913, 0.1377, 0.1099, 0.04194, 0.6106, 0.5066, 0.5303, 0.4067, 0.5522, 0.3885, 0.6212, 0.4744, 0.4938, 0.9346, 0.4938, 0.9998, 0.4486, 0.9998, 0.4486, 0.9346, 0.06998, 0.1552, 0.04493, 0.2649, 0.0, 0.2654, 0.02913, 0.1377, 0.5303, 0.4067, 0.5013, 0.277, 0.5272, 0.277, 0.5522, 0.3885, 0.5522, 0.3885, 0.5272, 0.277, 0.5463, 0.277, 0.5712, 0.3885, 0.04493, 0.2649, 0.06998, 0.377, 0.02913, 0.3957, 0.0, 0.2654])
me_torus_003.materials.append(mat_material_005)
me_torus_003.use_remesh_preserve_volume = False
me_torus_003.use_remesh_preserve_attributes = False
me_torus_003.use_mirror_vertex_groups = False
me_torus_003.update()
me_torus_002 = bpy.data.meshes.new('Torus.002')
me_torus_002.from_pydata([(0.4281, 0.0, 0.0), (0.3681, 0.0, 0.03464), (0.3681, 0.0, -0.03464), (0.379, 0.1989, 0.0), (0.3259, 0.171, 0.03464), (0.3259, 0.171, -0.03464), (0.2432, 0.3523, 0.0), (0.2091, 0.3029, 0.03464), (0.2091, 0.3029, -0.03464), (0.0516, 0.4249, 0.0), (0.04436, 0.3654, 0.03464), (0.04436, 0.3654, -0.03464), (-0.1518, 0.4002, 0.0), (-0.1305, 0.3441, 0.03464), (-0.1305, 0.3441, -0.03464), (-0.3204, 0.2839, 0.0), (-0.2755, 0.2441, 0.03464), (-0.2755, 0.2441, -0.03464), (-0.4156, 0.1024, 0.0), (-0.3574, 0.08808, 0.03464), (-0.3574, 0.08808, -0.03464), (-0.4156, -0.1024, 0.0), (-0.3574, -0.08808, 0.03464), (-0.3574, -0.08808, -0.03464), (-0.3204, -0.2839, 0.0), (-0.2755, -0.2441, 0.03464), (-0.2755, -0.2441, -0.03464), (-0.1518, -0.4002, 0.0), (-0.1305, -0.3441, 0.03464), (-0.1305, -0.3441, -0.03464), (0.0516, -0.4249, 0.0), (0.04436, -0.3654, 0.03464), (0.04436, -0.3654, -0.03464), (0.2432, -0.3523, 0.0), (0.2091, -0.3029, 0.03464), (0.2091, -0.3029, -0.03464), (0.379, -0.1989, 0.0), (0.3259, -0.171, 0.03464), (0.3259, -0.171, -0.03464)], [], [(0, 3, 4, 1), (1, 4, 5, 2), (0, 2, 5, 3), (3, 6, 7, 4), (4, 7, 8, 5), (5, 8, 6, 3), (6, 9, 10, 7), (7, 10, 11, 8), (8, 11, 9, 6), (9, 12, 13, 10), (10, 13, 14, 11), (11, 14, 12, 9), (12, 15, 16, 13), (13, 16, 17, 14), (14, 17, 15, 12), (15, 18, 19, 16), (16, 19, 20, 17), (17, 20, 18, 15), (18, 21, 22, 19), (19, 22, 23, 20), (20, 23, 21, 18), (21, 24, 25, 22), (22, 25, 26, 23), (23, 26, 24, 21), (24, 27, 28, 25), (25, 28, 29, 26), (26, 29, 27, 24), (27, 30, 31, 28), (28, 31, 32, 29), (29, 32, 30, 27), (30, 33, 34, 31), (31, 34, 35, 32), (32, 35, 33, 30), (33, 36, 37, 34), (34, 37, 38, 35), (35, 38, 36, 33), (36, 0, 1, 37), (37, 1, 2, 38), (38, 2, 0, 36)])
_uv = me_torus_002.uv_layers.new(name='Ring0_UVMap')
_uv.uv.foreach_set('vector', [0.5013, 0.277, 0.5303, 0.1473, 0.5522, 0.1655, 0.5272, 0.277, 0.4486, 0.5963, 0.3834, 0.5963, 0.3834, 0.5511, 0.4486, 0.5511, 0.02913, 0.3957, 0.06998, 0.377, 0.1394, 0.4657, 0.1099, 0.4989, 0.5303, 0.1473, 0.6106, 0.04736, 0.6212, 0.07954, 0.5522, 0.1655, 0.3834, 0.5963, 0.2817, 0.5963, 0.2817, 0.5511, 0.3834, 0.5511, 0.1394, 0.4657, 0.2373, 0.5106, 0.2237, 0.5511, 0.1099, 0.4989, 0.6106, 0.04736, 0.7238, 0.0, 0.7186, 0.03882, 0.6212, 0.07954, 0.2817, 0.5963, 0.1669, 0.5963, 0.1669, 0.5511, 0.2817, 0.5511, 0.2373, 0.5106, 0.3412, 0.5016, 0.3445, 0.5406, 0.2237, 0.5511, 0.7238, 0.0, 0.844, 0.0161, 0.822, 0.05267, 0.7186, 0.03882, 0.1669, 0.5963, 0.06523, 0.5963, 0.06523, 0.5511, 0.1669, 0.5511, 0.3412, 0.5016, 0.4273, 0.4406, 0.4447, 0.4697, 0.3445, 0.5406, 0.844, 0.0161, 0.9437, 0.09196, 0.9077, 0.1179, 0.822, 0.05267, 0.06523, 0.5963, 0.0, 0.5963, 0.0, 0.5511, 0.06523, 0.5511, 0.4273, 0.4406, 0.4759, 0.3417, 0.5013, 0.3546, 0.4447, 0.4697, 0.9437, 0.09196, 1.0, 0.2102, 0.956, 0.2196, 0.9077, 0.1179, 0.4574, 0.3458, 0.4574, 0.2316, 0.4759, 0.2274, 0.4759, 0.3417, 0.4759, 0.3417, 0.4759, 0.2274, 0.5013, 0.2218, 0.5013, 0.3546, 1.0, 0.2102, 1.0, 0.3438, 0.956, 0.3344, 0.956, 0.2196, 0.4574, 0.2316, 0.4087, 0.1282, 0.4273, 0.1241, 0.4759, 0.2274, 0.4759, 0.2274, 0.4273, 0.1241, 0.4447, 0.1015, 0.5013, 0.2218, 1.0, 0.3438, 0.9437, 0.462, 0.9077, 0.4361, 0.956, 0.3344, 0.4938, 0.5511, 0.4938, 0.6164, 0.4486, 0.6164, 0.4486, 0.5511, 0.4273, 0.1241, 0.3412, 0.05524, 0.3445, 0.02151, 0.4447, 0.1015, 0.9437, 0.462, 0.844, 0.5379, 0.822, 0.5013, 0.9077, 0.4361, 0.4938, 0.6164, 0.4938, 0.7181, 0.4486, 0.7181, 0.4486, 0.6164, 0.3412, 0.05524, 0.2373, 0.03675, 0.2237, 0.0, 0.3445, 0.02151, 0.844, 0.5379, 0.7238, 0.554, 0.7186, 0.5151, 0.822, 0.5013, 0.4938, 0.7181, 0.4938, 0.8329, 0.4486, 0.8329, 0.4486, 0.7181, 0.2373, 0.03675, 0.1394, 0.0728, 0.1099, 0.04194, 0.2237, 0.0, 0.7238, 0.554, 0.6106, 0.5066, 0.6212, 0.4744, 0.7186, 0.5151, 0.4938, 0.8329, 0.4938, 0.9346, 0.4486, 0.9346, 0.4486, 0.8329, 0.1394, 0.0728, 0.06998, 0.1552, 0.02913, 0.1377, 0.1099, 0.04194, 0.6106, 0.5066, 0.5303, 0.4067, 0.5522, 0.3885, 0.6212, 0.4744, 0.4938, 0.9346, 0.4938, 0.9998, 0.4486, 0.9998, 0.4486, 0.9346, 0.06998, 0.1552, 0.04493, 0.2649, 0.0, 0.2654, 0.02913, 0.1377, 0.5303, 0.4067, 0.5013, 0.277, 0.5272, 0.277, 0.5522, 0.3885, 0.5522, 0.3885, 0.5272, 0.277, 0.5463, 0.277, 0.5712, 0.3885, 0.04493, 0.2649, 0.06998, 0.377, 0.02913, 0.3957, 0.0, 0.2654])
me_torus_002.materials.append(mat_material_001)
me_torus_002.use_remesh_preserve_volume = False
me_torus_002.use_remesh_preserve_attributes = False
me_torus_002.use_mirror_vertex_groups = False
me_torus_002.update()
me_torus_001 = bpy.data.meshes.new('Torus.001')
me_torus_001.from_pydata([(0.4281, 0.0, 0.0), (0.3681, 0.0, 0.03464), (0.3681, 0.0, -0.03464), (0.379, 0.1989, 0.0), (0.3259, 0.171, 0.03464), (0.3259, 0.171, -0.03464), (0.2432, 0.3523, 0.0), (0.2091, 0.3029, 0.03464), (0.2091, 0.3029, -0.03464), (0.0516, 0.4249, 0.0), (0.04436, 0.3654, 0.03464), (0.04436, 0.3654, -0.03464), (-0.1518, 0.4002, 0.0), (-0.1305, 0.3441, 0.03464), (-0.1305, 0.3441, -0.03464), (-0.3204, 0.2839, 0.0), (-0.2755, 0.2441, 0.03464), (-0.2755, 0.2441, -0.03464), (-0.4156, 0.1024, 0.0), (-0.3574, 0.08808, 0.03464), (-0.3574, 0.08808, -0.03464), (-0.4156, -0.1024, 0.0), (-0.3574, -0.08808, 0.03464), (-0.3574, -0.08808, -0.03464), (-0.3204, -0.2839, 0.0), (-0.2755, -0.2441, 0.03464), (-0.2755, -0.2441, -0.03464), (-0.1518, -0.4002, 0.0), (-0.1305, -0.3441, 0.03464), (-0.1305, -0.3441, -0.03464), (0.0516, -0.4249, 0.0), (0.04436, -0.3654, 0.03464), (0.04436, -0.3654, -0.03464), (0.2432, -0.3523, 0.0), (0.2091, -0.3029, 0.03464), (0.2091, -0.3029, -0.03464), (0.379, -0.1989, 0.0), (0.3259, -0.171, 0.03464), (0.3259, -0.171, -0.03464)], [], [(0, 3, 4, 1), (1, 4, 5, 2), (0, 2, 5, 3), (3, 6, 7, 4), (4, 7, 8, 5), (5, 8, 6, 3), (6, 9, 10, 7), (7, 10, 11, 8), (8, 11, 9, 6), (9, 12, 13, 10), (10, 13, 14, 11), (11, 14, 12, 9), (12, 15, 16, 13), (13, 16, 17, 14), (14, 17, 15, 12), (15, 18, 19, 16), (16, 19, 20, 17), (17, 20, 18, 15), (18, 21, 22, 19), (19, 22, 23, 20), (20, 23, 21, 18), (21, 24, 25, 22), (22, 25, 26, 23), (23, 26, 24, 21), (24, 27, 28, 25), (25, 28, 29, 26), (26, 29, 27, 24), (27, 30, 31, 28), (28, 31, 32, 29), (29, 32, 30, 27), (30, 33, 34, 31), (31, 34, 35, 32), (32, 35, 33, 30), (33, 36, 37, 34), (34, 37, 38, 35), (35, 38, 36, 33), (36, 0, 1, 37), (37, 1, 2, 38), (38, 2, 0, 36)])
_uv = me_torus_001.uv_layers.new(name='Ring1_UVMap')
_uv.uv.foreach_set('vector', [0.5013, 0.277, 0.5303, 0.1473, 0.5522, 0.1655, 0.5272, 0.277, 0.4486, 0.5963, 0.3834, 0.5963, 0.3834, 0.5511, 0.4486, 0.5511, 0.02913, 0.3957, 0.06998, 0.377, 0.1394, 0.4657, 0.1099, 0.4989, 0.5303, 0.1473, 0.6106, 0.04736, 0.6212, 0.07954, 0.5522, 0.1655, 0.3834, 0.5963, 0.2817, 0.5963, 0.2817, 0.5511, 0.3834, 0.5511, 0.1394, 0.4657, 0.2373, 0.5106, 0.2237, 0.5511, 0.1099, 0.4989, 0.6106, 0.04736, 0.7238, 0.0, 0.7186, 0.03882, 0.6212, 0.07954, 0.2817, 0.5963, 0.1669, 0.5963, 0.1669, 0.5511, 0.2817, 0.5511, 0.2373, 0.5106, 0.3412, 0.5016, 0.3445, 0.5406, 0.2237, 0.5511, 0.7238, 0.0, 0.844, 0.0161, 0.822, 0.05267, 0.7186, 0.03882, 0.1669, 0.5963, 0.06523, 0.5963, 0.06523, 0.5511, 0.1669, 0.5511, 0.3412, 0.5016, 0.4273, 0.4406, 0.4447, 0.4697, 0.3445, 0.5406, 0.844, 0.0161, 0.9437, 0.09196, 0.9077, 0.1179, 0.822, 0.05267, 0.06523, 0.5963, 0.0, 0.5963, 0.0, 0.5511, 0.06523, 0.5511, 0.4273, 0.4406, 0.4759, 0.3417, 0.5013, 0.3546, 0.4447, 0.4697, 0.9437, 0.09196, 1.0, 0.2102, 0.956, 0.2196, 0.9077, 0.1179, 0.4574, 0.3458, 0.4574, 0.2316, 0.4759, 0.2274, 0.4759, 0.3417, 0.4759, 0.3417, 0.4759, 0.2274, 0.5013, 0.2218, 0.5013, 0.3546, 1.0, 0.2102, 1.0, 0.3438, 0.956, 0.3344, 0.956, 0.2196, 0.4574, 0.2316, 0.4087, 0.1282, 0.4273, 0.1241, 0.4759, 0.2274, 0.4759, 0.2274, 0.4273, 0.1241, 0.4447, 0.1015, 0.5013, 0.2218, 1.0, 0.3438, 0.9437, 0.462, 0.9077, 0.4361, 0.956, 0.3344, 0.4938, 0.5511, 0.4938, 0.6164, 0.4486, 0.6164, 0.4486, 0.5511, 0.4273, 0.1241, 0.3412, 0.05524, 0.3445, 0.02151, 0.4447, 0.1015, 0.9437, 0.462, 0.844, 0.5379, 0.822, 0.5013, 0.9077, 0.4361, 0.4938, 0.6164, 0.4938, 0.7181, 0.4486, 0.7181, 0.4486, 0.6164, 0.3412, 0.05524, 0.2373, 0.03675, 0.2237, 0.0, 0.3445, 0.02151, 0.844, 0.5379, 0.7238, 0.554, 0.7186, 0.5151, 0.822, 0.5013, 0.4938, 0.7181, 0.4938, 0.8329, 0.4486, 0.8329, 0.4486, 0.7181, 0.2373, 0.03675, 0.1394, 0.0728, 0.1099, 0.04194, 0.2237, 0.0, 0.7238, 0.554, 0.6106, 0.5066, 0.6212, 0.4744, 0.7186, 0.5151, 0.4938, 0.8329, 0.4938, 0.9346, 0.4486, 0.9346, 0.4486, 0.8329, 0.1394, 0.0728, 0.06998, 0.1552, 0.02913, 0.1377, 0.1099, 0.04194, 0.6106, 0.5066, 0.5303, 0.4067, 0.5522, 0.3885, 0.6212, 0.4744, 0.4938, 0.9346, 0.4938, 0.9998, 0.4486, 0.9998, 0.4486, 0.9346, 0.06998, 0.1552, 0.04493, 0.2649, 0.0, 0.2654, 0.02913, 0.1377, 0.5303, 0.4067, 0.5013, 0.277, 0.5272, 0.277, 0.5522, 0.3885, 0.5522, 0.3885, 0.5272, 0.277, 0.5463, 0.277, 0.5712, 0.3885, 0.04493, 0.2649, 0.06998, 0.377, 0.02913, 0.3957, 0.0, 0.2654])
_uv.active_render = True
_uv = me_torus_001.uv_layers.new(name='Ring1a_UVMap')
_uv.uv.foreach_set('vector', [0.5013, 0.277, 0.5303, 0.1473, 0.5522, 0.1655, 0.5272, 0.277, 0.4486, 0.5963, 0.3834, 0.5963, 0.3834, 0.5511, 0.4486, 0.5511, 0.02913, 0.3957, 0.06998, 0.377, 0.1394, 0.4657, 0.1099, 0.4989, 0.5303, 0.1473, 0.6106, 0.04736, 0.6212, 0.07954, 0.5522, 0.1655, 0.3834, 0.5963, 0.2817, 0.5963, 0.2817, 0.5511, 0.3834, 0.5511, 0.1394, 0.4657, 0.2373, 0.5106, 0.2237, 0.5511, 0.1099, 0.4989, 0.6106, 0.04736, 0.7238, 0.0, 0.7186, 0.03882, 0.6212, 0.07954, 0.2817, 0.5963, 0.1669, 0.5963, 0.1669, 0.5511, 0.2817, 0.5511, 0.2373, 0.5106, 0.3412, 0.5016, 0.3445, 0.5406, 0.2237, 0.5511, 0.7238, 0.0, 0.844, 0.0161, 0.822, 0.05267, 0.7186, 0.03882, 0.1669, 0.5963, 0.06523, 0.5963, 0.06523, 0.5511, 0.1669, 0.5511, 0.3412, 0.5016, 0.4273, 0.4406, 0.4447, 0.4697, 0.3445, 0.5406, 0.844, 0.0161, 0.9437, 0.09196, 0.9077, 0.1179, 0.822, 0.05267, 0.06523, 0.5963, 0.0, 0.5963, 0.0, 0.5511, 0.06523, 0.5511, 0.4273, 0.4406, 0.4759, 0.3417, 0.5013, 0.3546, 0.4447, 0.4697, 0.9437, 0.09196, 1.0, 0.2102, 0.956, 0.2196, 0.9077, 0.1179, 0.4574, 0.3458, 0.4574, 0.2316, 0.4759, 0.2274, 0.4759, 0.3417, 0.4759, 0.3417, 0.4759, 0.2274, 0.5013, 0.2218, 0.5013, 0.3546, 1.0, 0.2102, 1.0, 0.3438, 0.956, 0.3344, 0.956, 0.2196, 0.4574, 0.2316, 0.4087, 0.1282, 0.4273, 0.1241, 0.4759, 0.2274, 0.4759, 0.2274, 0.4273, 0.1241, 0.4447, 0.1015, 0.5013, 0.2218, 1.0, 0.3438, 0.9437, 0.462, 0.9077, 0.4361, 0.956, 0.3344, 0.4938, 0.5511, 0.4938, 0.6164, 0.4486, 0.6164, 0.4486, 0.5511, 0.4273, 0.1241, 0.3412, 0.05524, 0.3445, 0.02151, 0.4447, 0.1015, 0.9437, 0.462, 0.844, 0.5379, 0.822, 0.5013, 0.9077, 0.4361, 0.4938, 0.6164, 0.4938, 0.7181, 0.4486, 0.7181, 0.4486, 0.6164, 0.3412, 0.05524, 0.2373, 0.03675, 0.2237, 0.0, 0.3445, 0.02151, 0.844, 0.5379, 0.7238, 0.554, 0.7186, 0.5151, 0.822, 0.5013, 0.4938, 0.7181, 0.4938, 0.8329, 0.4486, 0.8329, 0.4486, 0.7181, 0.2373, 0.03675, 0.1394, 0.0728, 0.1099, 0.04194, 0.2237, 0.0, 0.7238, 0.554, 0.6106, 0.5066, 0.6212, 0.4744, 0.7186, 0.5151, 0.4938, 0.8329, 0.4938, 0.9346, 0.4486, 0.9346, 0.4486, 0.8329, 0.1394, 0.0728, 0.06998, 0.1552, 0.02913, 0.1377, 0.1099, 0.04194, 0.6106, 0.5066, 0.5303, 0.4067, 0.5522, 0.3885, 0.6212, 0.4744, 0.4938, 0.9346, 0.4938, 0.9998, 0.4486, 0.9998, 0.4486, 0.9346, 0.06998, 0.1552, 0.04493, 0.2649, 0.0, 0.2654, 0.02913, 0.1377, 0.5303, 0.4067, 0.5013, 0.277, 0.5272, 0.277, 0.5522, 0.3885, 0.5522, 0.3885, 0.5272, 0.277, 0.5463, 0.277, 0.5712, 0.3885, 0.04493, 0.2649, 0.06998, 0.377, 0.02913, 0.3957, 0.0, 0.2654])
me_torus_001.materials.append(mat_material_002)
me_torus_001.use_remesh_preserve_volume = False
me_torus_001.use_remesh_preserve_attributes = False
me_torus_001.use_mirror_vertex_groups = False
me_torus_001.update()
me_torus = bpy.data.meshes.new('Torus')
me_torus.from_pydata([(0.4281, 0.0, 0.0), (0.3681, 0.0, 0.03464), (0.3681, 0.0, -0.03464), (0.379, 0.1989, 0.0), (0.3259, 0.171, 0.03464), (0.3259, 0.171, -0.03464), (0.2432, 0.3523, 0.0), (0.2091, 0.3029, 0.03464), (0.2091, 0.3029, -0.03464), (0.0516, 0.4249, 0.0), (0.04436, 0.3654, 0.03464), (0.04436, 0.3654, -0.03464), (-0.1518, 0.4002, 0.0), (-0.1305, 0.3441, 0.03464), (-0.1305, 0.3441, -0.03464), (-0.3204, 0.2839, 0.0), (-0.2755, 0.2441, 0.03464), (-0.2755, 0.2441, -0.03464), (-0.4156, 0.1024, 0.0), (-0.3574, 0.08808, 0.03464), (-0.3574, 0.08808, -0.03464), (-0.4156, -0.1024, 0.0), (-0.3574, -0.08808, 0.03464), (-0.3574, -0.08808, -0.03464), (-0.3204, -0.2839, 0.0), (-0.2755, -0.2441, 0.03464), (-0.2755, -0.2441, -0.03464), (-0.1518, -0.4002, 0.0), (-0.1305, -0.3441, 0.03464), (-0.1305, -0.3441, -0.03464), (0.0516, -0.4249, 0.0), (0.04436, -0.3654, 0.03464), (0.04436, -0.3654, -0.03464), (0.2432, -0.3523, 0.0), (0.2091, -0.3029, 0.03464), (0.2091, -0.3029, -0.03464), (0.379, -0.1989, 0.0), (0.3259, -0.171, 0.03464), (0.3259, -0.171, -0.03464)], [], [(0, 3, 4, 1), (1, 4, 5, 2), (0, 2, 5, 3), (3, 6, 7, 4), (4, 7, 8, 5), (5, 8, 6, 3), (6, 9, 10, 7), (7, 10, 11, 8), (8, 11, 9, 6), (9, 12, 13, 10), (10, 13, 14, 11), (11, 14, 12, 9), (12, 15, 16, 13), (13, 16, 17, 14), (14, 17, 15, 12), (15, 18, 19, 16), (16, 19, 20, 17), (17, 20, 18, 15), (18, 21, 22, 19), (19, 22, 23, 20), (20, 23, 21, 18), (21, 24, 25, 22), (22, 25, 26, 23), (23, 26, 24, 21), (24, 27, 28, 25), (25, 28, 29, 26), (26, 29, 27, 24), (27, 30, 31, 28), (28, 31, 32, 29), (29, 32, 30, 27), (30, 33, 34, 31), (31, 34, 35, 32), (32, 35, 33, 30), (33, 36, 37, 34), (34, 37, 38, 35), (35, 38, 36, 33), (36, 0, 1, 37), (37, 1, 2, 38), (38, 2, 0, 36)])
_uv = me_torus.uv_layers.new(name='Ring2_UVMap')
_uv.uv.foreach_set('vector', [0.5013, 0.277, 0.5303, 0.1473, 0.5522, 0.1655, 0.5272, 0.277, 0.4486, 0.5963, 0.3834, 0.5963, 0.3834, 0.5511, 0.4486, 0.5511, 0.02913, 0.3957, 0.06998, 0.377, 0.1394, 0.4657, 0.1099, 0.4989, 0.5303, 0.1473, 0.6106, 0.04736, 0.6212, 0.07954, 0.5522, 0.1655, 0.3834, 0.5963, 0.2817, 0.5963, 0.2817, 0.5511, 0.3834, 0.5511, 0.1394, 0.4657, 0.2373, 0.5106, 0.2237, 0.5511, 0.1099, 0.4989, 0.6106, 0.04736, 0.7238, 0.0, 0.7186, 0.03882, 0.6212, 0.07954, 0.2817, 0.5963, 0.1669, 0.5963, 0.1669, 0.5511, 0.2817, 0.5511, 0.2373, 0.5106, 0.3412, 0.5016, 0.3445, 0.5406, 0.2237, 0.5511, 0.7238, 0.0, 0.844, 0.0161, 0.822, 0.05267, 0.7186, 0.03882, 0.1669, 0.5963, 0.06523, 0.5963, 0.06523, 0.5511, 0.1669, 0.5511, 0.3412, 0.5016, 0.4273, 0.4406, 0.4447, 0.4697, 0.3445, 0.5406, 0.844, 0.0161, 0.9437, 0.09196, 0.9077, 0.1179, 0.822, 0.05267, 0.06523, 0.5963, 0.0, 0.5963, 0.0, 0.5511, 0.06523, 0.5511, 0.4273, 0.4406, 0.4759, 0.3417, 0.5013, 0.3546, 0.4447, 0.4697, 0.9437, 0.09196, 1.0, 0.2102, 0.956, 0.2196, 0.9077, 0.1179, 0.4574, 0.3458, 0.4574, 0.2316, 0.4759, 0.2274, 0.4759, 0.3417, 0.4759, 0.3417, 0.4759, 0.2274, 0.5013, 0.2218, 0.5013, 0.3546, 1.0, 0.2102, 1.0, 0.3438, 0.956, 0.3344, 0.956, 0.2196, 0.4574, 0.2316, 0.4087, 0.1282, 0.4273, 0.1241, 0.4759, 0.2274, 0.4759, 0.2274, 0.4273, 0.1241, 0.4447, 0.1015, 0.5013, 0.2218, 1.0, 0.3438, 0.9437, 0.462, 0.9077, 0.4361, 0.956, 0.3344, 0.4938, 0.5511, 0.4938, 0.6164, 0.4486, 0.6164, 0.4486, 0.5511, 0.4273, 0.1241, 0.3412, 0.05524, 0.3445, 0.02151, 0.4447, 0.1015, 0.9437, 0.462, 0.844, 0.5379, 0.822, 0.5013, 0.9077, 0.4361, 0.4938, 0.6164, 0.4938, 0.7181, 0.4486, 0.7181, 0.4486, 0.6164, 0.3412, 0.05524, 0.2373, 0.03675, 0.2237, 0.0, 0.3445, 0.02151, 0.844, 0.5379, 0.7238, 0.554, 0.7186, 0.5151, 0.822, 0.5013, 0.4938, 0.7181, 0.4938, 0.8329, 0.4486, 0.8329, 0.4486, 0.7181, 0.2373, 0.03675, 0.1394, 0.0728, 0.1099, 0.04194, 0.2237, 0.0, 0.7238, 0.554, 0.6106, 0.5066, 0.6212, 0.4744, 0.7186, 0.5151, 0.4938, 0.8329, 0.4938, 0.9346, 0.4486, 0.9346, 0.4486, 0.8329, 0.1394, 0.0728, 0.06998, 0.1552, 0.02913, 0.1377, 0.1099, 0.04194, 0.6106, 0.5066, 0.5303, 0.4067, 0.5522, 0.3885, 0.6212, 0.4744, 0.4938, 0.9346, 0.4938, 0.9998, 0.4486, 0.9998, 0.4486, 0.9346, 0.06998, 0.1552, 0.04493, 0.2649, 0.0, 0.2654, 0.02913, 0.1377, 0.5303, 0.4067, 0.5013, 0.277, 0.5272, 0.277, 0.5522, 0.3885, 0.5522, 0.3885, 0.5272, 0.277, 0.5463, 0.277, 0.5712, 0.3885, 0.04493, 0.2649, 0.06998, 0.377, 0.02913, 0.3957, 0.0, 0.2654])
me_torus.materials.append(mat_material_003)
me_torus.use_remesh_preserve_volume = False
me_torus.use_remesh_preserve_attributes = False
me_torus.use_mirror_vertex_groups = False
me_torus.update()
me_cylinder = bpy.data.meshes.new('Cylinder')
me_cylinder.from_pydata([(0.0, 1.0, -1.0), (0.0, 1.0, 1.0), (0.1951, 0.9808, -1.0), (0.1951, 0.9808, 1.0), (0.3827, 0.9239, -1.0), (0.3827, 0.9239, 1.0), (0.5556, 0.8315, -1.0), (0.5556, 0.8315, 1.0), (0.7071, 0.7071, -1.0), (0.7071, 0.7071, 1.0), (0.8315, 0.5556, -1.0), (0.8315, 0.5556, 1.0), (0.9239, 0.3827, -1.0), (0.9239, 0.3827, 1.0), (0.9808, 0.1951, -1.0), (0.9808, 0.1951, 1.0), (1.0, 7.55e-08, -1.0), (1.0, 7.55e-08, 1.0), (0.9808, -0.1951, -1.0), (0.9808, -0.1951, 1.0), (0.9239, -0.3827, -1.0), (0.9239, -0.3827, 1.0), (0.8315, -0.5556, -1.0), (0.8315, -0.5556, 1.0), (0.7071, -0.7071, -1.0), (0.7071, -0.7071, 1.0), (0.5556, -0.8315, -1.0), (0.5556, -0.8315, 1.0), (0.3827, -0.9239, -1.0), (0.3827, -0.9239, 1.0), (0.1951, -0.9808, -1.0), (0.1951, -0.9808, 1.0), (-3.258e-07, -1.0, -1.0), (-3.258e-07, -1.0, 1.0), (-0.1951, -0.9808, -1.0), (-0.1951, -0.9808, 1.0), (-0.3827, -0.9239, -1.0), (-0.3827, -0.9239, 1.0), (-0.5556, -0.8315, -1.0), (-0.5556, -0.8315, 1.0), (-0.7071, -0.7071, -1.0), (-0.7071, -0.7071, 1.0), (-0.8315, -0.5556, -1.0), (-0.8315, -0.5556, 1.0), (-0.9239, -0.3827, -1.0), (-0.9239, -0.3827, 1.0), (-0.9808, -0.1951, -1.0), (-0.9808, -0.1951, 1.0), (-1.0, 9.656e-07, -1.0), (-1.0, 9.656e-07, 1.0), (-0.9808, 0.1951, -1.0), (-0.9808, 0.1951, 1.0), (-0.9239, 0.3827, -1.0), (-0.9239, 0.3827, 1.0), (-0.8315, 0.5556, -1.0), (-0.8315, 0.5556, 1.0), (-0.7071, 0.7071, -1.0), (-0.7071, 0.7071, 1.0), (-0.5556, 0.8315, -1.0), (-0.5556, 0.8315, 1.0), (-0.3827, 0.9239, -1.0), (-0.3827, 0.9239, 1.0), (-0.1951, 0.9808, -1.0), (-0.1951, 0.9808, 1.0), (4.958e-08, 0.5824, 1.0), (0.1136, 0.5712, 1.0), (0.2229, 0.5381, 1.0), (0.3236, 0.4843, 1.0), (0.4118, 0.4118, 1.0), (0.4843, 0.3236, 1.0), (0.5381, 0.2229, 1.0), (0.5712, 0.1136, 1.0), (0.5824, 1.63e-07, 1.0), (0.5712, -0.1136, 1.0), (0.5381, -0.2229, 1.0), (0.4843, -0.3236, 1.0), (0.4118, -0.4118, 1.0), (0.3236, -0.4843, 1.0), (0.2229, -0.5381, 1.0), (0.1136, -0.5712, 1.0), (-1.402e-07, -0.5824, 1.0), (-0.1136, -0.5712, 1.0), (-0.2229, -0.5381, 1.0), (-0.3236, -0.4843, 1.0), (-0.4118, -0.4118, 1.0), (-0.4843, -0.3236, 1.0), (-0.5381, -0.2229, 1.0), (-0.5712, -0.1136, 1.0), (-0.5824, 6.814e-07, 1.0), (-0.5712, 0.1136, 1.0), (-0.5381, 0.2229, 1.0), (-0.4843, 0.3236, 1.0), (-0.4118, 0.4118, 1.0), (-0.3236, 0.4843, 1.0), (-0.2229, 0.5381, 1.0), (-0.1136, 0.5712, 1.0), (1.903e-08, 0.9119, 1.155), (0.1779, 0.8943, 1.155), (0.349, 0.8425, 1.155), (0.5066, 0.7582, 1.155), (0.6448, 0.6448, 1.155), (0.7582, 0.5066, 1.155), (0.8425, 0.349, 1.155), (0.8943, 0.1779, 1.155), (0.9119, 7.71e-08, 1.155), (0.8943, -0.1779, 1.155), (0.8425, -0.349, 1.155), (0.7582, -0.5066, 1.155), (0.6448, -0.6448, 1.155), (0.5066, -0.7582, 1.155), (0.349, -0.8425, 1.155), (0.1779, -0.8943, 1.155), (-2.781e-07, -0.9119, 1.155), (-0.1779, -0.8943, 1.155), (-0.349, -0.8425, 1.155), (-0.5066, -0.7582, 1.155), (-0.6448, -0.6448, 1.155), (-0.7582, -0.5066, 1.155), (-0.8425, -0.349, 1.155), (-0.8943, -0.1779, 1.155), (-0.9119, 8.888e-07, 1.155), (-0.8943, 0.1779, 1.155), (-0.8425, 0.349, 1.155), (-0.7582, 0.5066, 1.155), (-0.6448, 0.6448, 1.155), (-0.5066, 0.7582, 1.155), (-0.349, 0.8425, 1.155), (-0.1779, 0.8943, 1.155)], [], [(0, 1, 3, 2), (2, 3, 5, 4), (4, 5, 7, 6), (6, 7, 9, 8), (8, 9, 11, 10), (10, 11, 13, 12), (12, 13, 15, 14), (14, 15, 17, 16), (16, 17, 19, 18), (18, 19, 21, 20), (20, 21, 23, 22), (22, 23, 25, 24), (24, 25, 27, 26), (26, 27, 29, 28), (28, 29, 31, 30), (30, 31, 33, 32), (32, 33, 35, 34), (34, 35, 37, 36), (36, 37, 39, 38), (38, 39, 41, 40), (40, 41, 43, 42), (42, 43, 45, 44), (44, 45, 47, 46), (46, 47, 49, 48), (48, 49, 51, 50), (50, 51, 53, 52), (52, 53, 55, 54), (54, 55, 57, 56), (56, 57, 59, 58), (58, 59, 61, 60), (55, 53, 90, 91), (62, 63, 1, 0), (60, 61, 63, 62), (0, 2, 4, 6, 8, 10, 12, 14, 16, 18, 20, 22, 24, 26, 28, 30, 32, 34, 36, 38, 40, 42, 44, 46, 48, 50, 52, 54, 56, 58, 60, 62), (93, 92, 124, 125), (11, 9, 68, 69), (33, 31, 79, 80), (61, 59, 93, 94), (39, 37, 82, 83), (3, 1, 64, 65), (17, 15, 71, 72), (45, 43, 85, 86), (23, 21, 74, 75), (51, 49, 88, 89), (7, 5, 66, 67), (29, 27, 77, 78), (57, 55, 91, 92), (35, 33, 80, 81), (13, 11, 69, 70), (63, 61, 94, 95), (41, 39, 83, 84), (19, 17, 72, 73), (47, 45, 86, 87), (25, 23, 75, 76), (53, 51, 89, 90), (9, 7, 67, 68), (31, 29, 78, 79), (59, 57, 92, 93), (37, 35, 81, 82), (15, 13, 70, 71), (1, 63, 95, 64), (43, 41, 84, 85), (21, 19, 73, 74), (49, 47, 87, 88), (5, 3, 65, 66), (27, 25, 76, 77), (97, 96, 127, 126, 125, 124, 123, 122, 121, 120, 119, 118, 117, 116, 115, 114, 113, 112, 111, 110, 109, 108, 107, 106, 105, 104, 103, 102, 101, 100, 99, 98), (82, 81, 113, 114), (71, 70, 102, 103), (91, 90, 122, 123), (69, 68, 100, 101), (80, 79, 111, 112), (89, 88, 120, 121), (67, 66, 98, 99), (78, 77, 109, 110), (87, 86, 118, 119), (65, 64, 96, 97), (76, 75, 107, 108), (64, 95, 127, 96), (85, 84, 116, 117), (74, 73, 105, 106), (94, 93, 125, 126), (83, 82, 114, 115), (72, 71, 103, 104), (92, 91, 123, 124), (81, 80, 112, 113), (70, 69, 101, 102), (90, 89, 121, 122), (68, 67, 99, 100), (79, 78, 110, 111), (88, 87, 119, 120), (66, 65, 97, 98), (77, 76, 108, 109), (86, 85, 117, 118), (75, 74, 106, 107), (95, 94, 126, 127), (84, 83, 115, 116), (73, 72, 104, 105)])
_uv = me_cylinder.uv_layers.new(name='Barrel_UVMap')
_uv.uv.foreach_set('vector', [1.0, 0.4719, 0.6555, 0.4719, 0.6555, 0.4388, 1.0, 0.4388, 1.0, 0.4388, 0.6555, 0.4388, 0.6555, 0.405, 1.0, 0.405, 1.0, 0.405, 0.6555, 0.405, 0.6555, 0.3719, 1.0, 0.3719, 1.0, 0.3719, 0.6555, 0.3719, 0.6555, 0.3407, 1.0, 0.3407, 1.0, 0.3407, 0.6555, 0.3407, 0.6555, 0.3126, 1.0, 0.3126, 0.3429, 0.6555, 0.6874, 0.6555, 0.6874, 0.6794, 0.3429, 0.6794, 0.3429, 0.6794, 0.6874, 0.6794, 0.6874, 0.7074, 0.3429, 0.7074, 0.3429, 0.7074, 0.6874, 0.7074, 0.6874, 0.7386, 0.3429, 0.7386, 0.3429, 0.7386, 0.6874, 0.7386, 0.6874, 0.7718, 0.3429, 0.7718, 0.3429, 0.7718, 0.6874, 0.7718, 0.6874, 0.8055, 0.3429, 0.8055, 0.3429, 0.8055, 0.6874, 0.8055, 0.6874, 0.8386, 0.3429, 0.8386, 0.3429, 0.8386, 0.6874, 0.8386, 0.6874, 0.8698, 0.3429, 0.8698, 0.3429, 0.8698, 0.6874, 0.8698, 0.6874, 0.8979, 0.3429, 0.8979, 0.3429, 0.8979, 0.6874, 0.8979, 0.6874, 0.9218, 0.3429, 0.9218, 1.0, 0.2424, 0.6555, 0.2424, 0.6555, 0.2144, 1.0, 0.2144, 1.0, 0.2144, 0.6555, 0.2144, 0.6555, 0.1832, 1.0, 0.1832, 1.0, 0.1832, 0.6555, 0.1832, 0.6555, 0.15, 1.0, 0.15, 1.0, 0.15, 0.6555, 0.15, 0.6555, 0.1163, 1.0, 0.1163, 1.0, 0.1163, 0.6555, 0.1163, 0.6555, 0.08315, 1.0, 0.08315, 1.0, 0.08315, 0.6555, 0.08315, 0.6555, 0.05195, 1.0, 0.05195, 1.0, 0.05195, 0.6555, 0.05195, 0.6555, 0.02388, 1.0, 0.02388, 1.0, 0.02388, 0.6555, 0.02388, 0.6555, 4.107e-08, 1.0, 0.0, 0.9059, 0.6555, 0.9059, 1.0, 0.8778, 1.0, 0.8778, 0.6555, 0.8778, 0.6555, 0.8778, 1.0, 0.8466, 1.0, 0.8466, 0.6555, 0.8466, 0.6555, 0.8466, 1.0, 0.8135, 1.0, 0.8135, 0.6555, 0.8135, 0.6555, 0.8135, 1.0, 0.7798, 1.0, 0.7798, 0.6555, 0.7798, 0.6555, 0.7798, 1.0, 0.7466, 1.0, 0.7466, 0.6555, 0.7466, 0.6555, 0.7466, 1.0, 0.7154, 1.0, 0.7154, 0.6555, 0.7154, 0.6555, 0.7154, 1.0, 0.6874, 1.0, 0.6874, 0.6555, 1.0, 0.5551, 0.6555, 0.5551, 0.6555, 0.5312, 1.0, 0.5312, 0.006588, 0.2214, 3.08e-08, 0.1883, 0.07158, 0.1813, 0.07542, 0.2005, 1.0, 0.5031, 0.6555, 0.5031, 0.6555, 0.4719, 1.0, 0.4719, 1.0, 0.5312, 0.6555, 0.5312, 0.6555, 0.5031, 1.0, 0.5031, 0.1883, 0.6857, 0.1545, 0.6857, 0.1214, 0.6791, 0.09023, 0.6662, 0.06215, 0.6474, 0.03827, 0.6236, 0.01951, 0.5955, 0.006588, 0.5643, 2.053e-08, 0.5312, 0.0, 0.4974, 0.006588, 0.4643, 0.01951, 0.4331, 0.03827, 0.405, 0.06215, 0.3811, 0.09023, 0.3624, 0.1214, 0.3494, 0.1545, 0.3429, 0.1883, 0.3429, 0.2214, 0.3494, 0.2526, 0.3624, 0.2807, 0.3811, 0.3046, 0.405, 0.3233, 0.4331, 0.3363, 0.4643, 0.3429, 0.4974, 0.3429, 0.5312, 0.3363, 0.5643, 0.3233, 0.5955, 0.3046, 0.6236, 0.2807, 0.6474, 0.2526, 0.6662, 0.2214, 0.6791, 0.4355, 0.5767, 0.4519, 0.5877, 0.4251, 0.6377, 0.3995, 0.6206, 0.2807, 0.3046, 0.2526, 0.3233, 0.2187, 0.2599, 0.2351, 0.249, 0.2214, 0.006588, 0.2526, 0.01951, 0.2187, 0.08295, 0.2005, 0.07542, 0.06215, 0.3046, 0.03827, 0.2807, 0.09387, 0.2351, 0.1078, 0.249, 0.1214, 0.006588, 0.1545, 1.027e-08, 0.1616, 0.07158, 0.1423, 0.07542, 0.1545, 0.3429, 0.1214, 0.3363, 0.1423, 0.2674, 0.1616, 0.2713, 0.3363, 0.2214, 0.3233, 0.2526, 0.2599, 0.2187, 0.2674, 0.2005, 0.03827, 0.06215, 0.06215, 0.03827, 0.1078, 0.09387, 0.09387, 0.1078, 0.3363, 0.1214, 0.3429, 0.1545, 0.2713, 0.1616, 0.2674, 0.1423, 0.0, 0.1545, 0.006588, 0.1214, 0.07542, 0.1423, 0.07158, 0.1616, 0.2214, 0.3363, 0.1883, 0.3429, 0.1813, 0.2713, 0.2005, 0.2674, 0.2807, 0.03827, 0.3046, 0.06215, 0.249, 0.1078, 0.2351, 0.09387, 0.01951, 0.2526, 0.006588, 0.2214, 0.07542, 0.2005, 0.08295, 0.2187, 0.1883, 0.0, 0.2214, 0.006588, 0.2005, 0.07542, 0.1813, 0.07158, 0.3046, 0.2807, 0.2807, 0.3046, 0.2351, 0.249, 0.249, 0.2351, 0.09023, 0.3233, 0.06215, 0.3046, 0.1078, 0.249, 0.1241, 0.2599, 0.09023, 0.01951, 0.1214, 0.006588, 0.1423, 0.07542, 0.1241, 0.08295, 0.3429, 0.1883, 0.3363, 0.2214, 0.2674, 0.2005, 0.2713, 0.1813, 0.01951, 0.09023, 0.03827, 0.06215, 0.09387, 0.1078, 0.08295, 0.1241, 0.3233, 0.09023, 0.3363, 0.1214, 0.2674, 0.1423, 0.2599, 0.1241, 3.08e-08, 0.1883, 0.0, 0.1545, 0.07158, 0.1616, 0.07158, 0.1813, 0.2526, 0.3233, 0.2214, 0.3363, 0.2005, 0.2674, 0.2187, 0.2599, 0.2526, 0.01951, 0.2807, 0.03827, 0.2351, 0.09387, 0.2187, 0.08295, 0.03827, 0.2807, 0.01951, 0.2526, 0.08295, 0.2187, 0.09387, 0.2351, 0.1545, 1.027e-08, 0.1883, 0.0, 0.1813, 0.07158, 0.1616, 0.07158, 0.3233, 0.2526, 0.3046, 0.2807, 0.249, 0.2351, 0.2599, 0.2187, 0.1214, 0.3363, 0.09023, 0.3233, 0.1241, 0.2599, 0.1423, 0.2674, 0.06215, 0.03827, 0.09023, 0.01951, 0.1241, 0.08295, 0.1078, 0.09387, 0.3429, 0.1545, 0.3429, 0.1883, 0.2713, 0.1813, 0.2713, 0.1616, 0.006588, 0.1214, 0.01951, 0.09023, 0.08295, 0.1241, 0.07542, 0.1423, 0.1883, 0.3429, 0.1545, 0.3429, 0.1616, 0.2713, 0.1813, 0.2713, 0.3046, 0.06215, 0.3233, 0.09023, 0.2599, 0.1241, 0.249, 0.1078, 0.3489, 0.2019, 0.3429, 0.1717, 0.3429, 0.1409, 0.3489, 0.1107, 0.3606, 0.08227, 0.3778, 0.05667, 0.3995, 0.0349, 0.4251, 0.01779, 0.4536, 0.006007, 0.4838, 0.0, 0.5146, 0.0, 0.5448, 0.006007, 0.5732, 0.01779, 0.5988, 0.0349, 0.6206, 0.05667, 0.6377, 0.08227, 0.6495, 0.1107, 0.6555, 0.1409, 0.6555, 0.1717, 0.6495, 0.2019, 0.6377, 0.2304, 0.6206, 0.256, 0.5988, 0.2777, 0.5732, 0.2948, 0.5448, 0.3066, 0.5146, 0.3126, 0.4838, 0.3126, 0.4536, 0.3066, 0.4251, 0.2948, 0.3995, 0.2777, 0.3778, 0.256, 0.3606, 0.2304, 0.599, 0.509, 0.599, 0.4893, 0.6555, 0.4838, 0.6555, 0.5146, 0.4519, 0.4107, 0.4355, 0.4216, 0.3995, 0.3778, 0.4251, 0.3606, 0.47, 0.5952, 0.4893, 0.599, 0.4838, 0.6555, 0.4536, 0.6495, 0.4216, 0.4355, 0.4107, 0.4519, 0.3606, 0.4251, 0.3778, 0.3995, 0.5952, 0.47, 0.5877, 0.4519, 0.6377, 0.4251, 0.6495, 0.4536, 0.509, 0.599, 0.5283, 0.5952, 0.5448, 0.6495, 0.5146, 0.6555, 0.4032, 0.47, 0.3993, 0.4893, 0.3429, 0.4838, 0.3489, 0.4536, 0.5767, 0.4355, 0.5628, 0.4216, 0.5988, 0.3778, 0.6206, 0.3995, 0.5465, 0.5877, 0.5628, 0.5767, 0.5988, 0.6206, 0.5732, 0.6377, 0.3993, 0.509, 0.4032, 0.5283, 0.3489, 0.5448, 0.3429, 0.5146, 0.5465, 0.4107, 0.5283, 0.4032, 0.5448, 0.3489, 0.5732, 0.3606, 0.4032, 0.5283, 0.4107, 0.5465, 0.3606, 0.5732, 0.3489, 0.5448, 0.5767, 0.5628, 0.5877, 0.5465, 0.6377, 0.5732, 0.6206, 0.5988, 0.509, 0.3993, 0.4893, 0.3993, 0.4838, 0.3429, 0.5146, 0.3429, 0.4216, 0.5628, 0.4355, 0.5767, 0.3995, 0.6206, 0.3778, 0.5988, 0.5952, 0.5283, 0.599, 0.509, 0.6555, 0.5146, 0.6495, 0.5448, 0.47, 0.4032, 0.4519, 0.4107, 0.4251, 0.3606, 0.4536, 0.3489, 0.4519, 0.5877, 0.47, 0.5952, 0.4536, 0.6495, 0.4251, 0.6377, 0.599, 0.4893, 0.5952, 0.47, 0.6495, 0.4536, 0.6555, 0.4838, 0.4355, 0.4216, 0.4216, 0.4355, 0.3778, 0.3995, 0.3995, 0.3778, 0.4893, 0.599, 0.509, 0.599, 0.5146, 0.6555, 0.4838, 0.6555, 0.4107, 0.4519, 0.4032, 0.47, 0.3489, 0.4536, 0.3606, 0.4251, 0.5877, 0.4519, 0.5767, 0.4355, 0.6206, 0.3995, 0.6377, 0.4251, 0.5283, 0.5952, 0.5465, 0.5877, 0.5732, 0.6377, 0.5448, 0.6495, 0.3993, 0.4893, 0.3993, 0.509, 0.3429, 0.5146, 0.3429, 0.4838, 0.5628, 0.4216, 0.5465, 0.4107, 0.5732, 0.3606, 0.5988, 0.3778, 0.5628, 0.5767, 0.5767, 0.5628, 0.6206, 0.5988, 0.5988, 0.6206, 0.5283, 0.4032, 0.509, 0.3993, 0.5146, 0.3429, 0.5448, 0.3489, 0.4107, 0.5465, 0.4216, 0.5628, 0.3778, 0.5988, 0.3606, 0.5732, 0.5877, 0.5465, 0.5952, 0.5283, 0.6495, 0.5448, 0.6377, 0.5732, 0.4893, 0.3993, 0.47, 0.4032, 0.4536, 0.3489, 0.4838, 0.3429])
me_cylinder.materials.append(mat_material)
me_cylinder.use_remesh_preserve_volume = False
me_cylinder.use_remesh_preserve_attributes = False
me_cylinder.use_mirror_vertex_groups = False
me_cylinder.update()

# ---- objects
ob_sphere = bpy.data.objects.new('Sphere', me_sphere)
ob_torus_003 = bpy.data.objects.new('Torus.003', me_torus_003)
ob_torus_002 = bpy.data.objects.new('Torus.002', me_torus_002)
ob_torus_001 = bpy.data.objects.new('Torus.001', me_torus_001)
ob_torus = bpy.data.objects.new('Torus', me_torus)
ob_cylinder = bpy.data.objects.new('Cylinder', me_cylinder)
ob_lamp = bpy.data.objects.new('Lamp', light_lamp)
ob_camera = bpy.data.objects.new('Camera', cam_camera)

# ---- transforms, parenting, visibility, modifiers, constraints
ob_sphere.location = (0.0, 0.0, -1.723)
ob_sphere.scale = (0.6695, 0.6695, 0.6695)
ob_sphere.lineart.crease_threshold = 0.0
ob_torus_003.location = (0.0, 0.0, -0.5)
ob_torus_003.lineart.crease_threshold = 0.0
ob_torus_002.location = (0.0, 0.0, 1.0)
ob_torus_002.lineart.crease_threshold = 0.0
ob_torus_001.location = (0.0, 0.0, 0.5)
ob_torus_001.lineart.crease_threshold = 0.0
ob_torus.location = (0.0, 0.0, 0.0)
ob_torus.lineart.crease_threshold = 0.0
ob_cylinder.location = (0.0, 0.0, 0.0)
ob_cylinder.scale = (0.08489, 0.08489, 1.553)
ob_cylinder.lineart.crease_threshold = 0.0
ob_lamp.location = (4.076, 1.005, 5.904)
ob_lamp.rotation_euler = (0.6503, 0.05522, 1.866)
ob_lamp.lock_rotations_4d = False
ob_lamp.empty_display_type = 'ARROWS'
ob_lamp.color = (0.0, 0.0, 0.0, 0.0)
ob_lamp.lineart.crease_threshold = 0.0
ob_camera.location = (7.481, -6.508, 5.344)
ob_camera.rotation_euler = (1.109, 0.01082, 0.8149)
ob_camera.lock_rotations_4d = False
ob_camera.empty_display_type = 'ARROWS'
ob_camera.color = (0.0, 0.0, 0.0, 0.0)
ob_camera.display_type = 'WIRE'
ob_camera.lineart.crease_threshold = 0.0

# ---- collection membership
col_collection_1.objects.link(ob_sphere)
col_collection_1.objects.link(ob_torus_003)
col_collection_1.objects.link(ob_torus_002)
col_collection_1.objects.link(ob_torus_001)
col_collection_1.objects.link(ob_torus)
col_collection_1.objects.link(ob_cylinder)
col_collection_1.objects.link(ob_lamp)
col_collection_1.objects.link(ob_camera)

# ---- scene / render settings (as saved in the file)
scene.camera = ob_camera
scene.frame_start = 1; scene.frame_end = 250; scene.frame_set(1)
scene.render.engine = 'BLENDER_EEVEE_NEXT'
scene.render.image_settings.compression = 90
scene.render.resolution_percentage = 50
scene.render.dither_intensity = 0.0
scene.cycles.use_denoising = False
scene.cycles.samples = 10
scene.cycles.sampling_pattern = 'TABULATED_SOBOL'
scene.cycles.light_sampling_threshold = 0.0
scene.cycles.use_adaptive_sampling = False
scene.cycles.use_light_tree = False
scene.cycles.blur_glossy = 0.0
scene.cycles.volume_bounces = 1
scene.cycles.pixel_filter_type = 'GAUSSIAN'
scene.cycles.sample_clamp_indirect = 0.0
scene.view_settings.view_transform = 'Standard'
bpy.context.view_layer.update()
